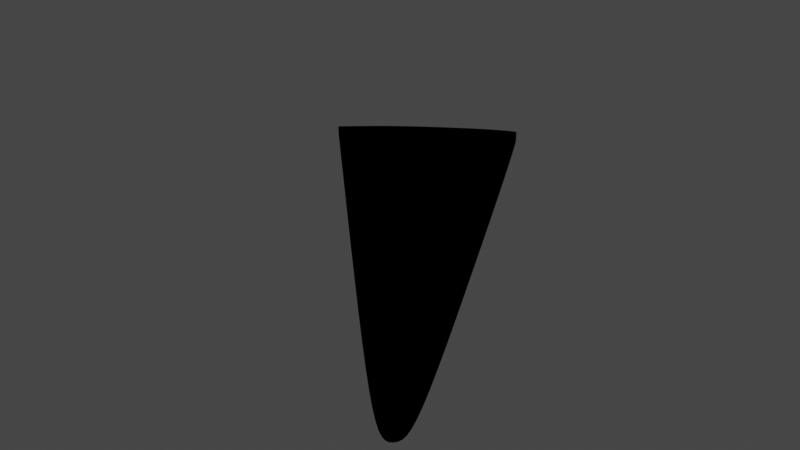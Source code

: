 # Source: Form3eck.blend  (saved by Blender 2.93.20; exported with 4.5.12 LTS)
import bpy
from mathutils import Matrix  # noqa: F401  (used for matrix-valued properties, if any)

bpy.ops.wm.read_factory_settings(use_empty=True)
scene = bpy.context.scene
scene.name = 'Scene'

# ---- collections
col_collection = bpy.data.collections.new('Collection'); scene.collection.children.link(col_collection)

# ---- materials (node trees are filled in below, after node groups)
mat_svgmat_002 = bpy.data.materials.new('SVGMat.002')
mat_svgmat_002.use_transparent_shadow = False
mat_svgmat_002.diffuse_color = (0.0, 0.0, 0.0, 1.0)

# ---- material node trees

# ---- world
world_world = bpy.data.worlds.new('World'); scene.world = world_world
world_world.use_nodes = True; world_world.node_tree.nodes.clear()
_N = world_world.node_tree.nodes; _L = world_world.node_tree.links
n0 = _N.new('ShaderNodeOutputWorld'); n0.name = 'World Output'; n0.location = (300, 300)
n1 = _N.new('ShaderNodeBackground'); n1.name = 'Background'; n1.location = (10, 300)
n1.inputs[0].default_value = (0.05088, 0.05088, 0.05088, 1.0)
_L.new(n1.outputs[0], n0.inputs[0])
n0.is_active_output = True
world_world.color = (0.05088, 0.05088, 0.05088)
world_world.use_sun_shadow = False
world_world.sun_shadow_jitter_overblur = 0.0

# ---- lights
light_light = bpy.data.lights.new('Light', 'POINT')
light_light.transmission_factor = 0.0
light_light.energy = 1000.0
light_light.shadow_soft_size = 0.1
light_light.shadow_maximum_resolution = 0.006
light_light.use_absolute_resolution = True

# ---- meshes
me_curve_026 = bpy.data.meshes.new('Curve.026')
me_curve_026.from_pydata([(0.01763, 0.07172, 0.0), (0.0164, 0.0709, 0.0), (0.01515, 0.07005, 0.0), (0.01389, 0.06918, 0.0), (0.01263, 0.06829, 0.0), (0.01139, 0.06739, 0.0), (0.01019, 0.06651, 0.0), (0.009037, 0.06565, 0.0), (0.007953, 0.06481, 0.0), (0.006952, 0.06403, 0.0), (0.006048, 0.06329, 0.0), (0.005257, 0.06263, 0.0), (0.004595, 0.06204, 0.0), (0.004512, 0.06197, 0.0), (0.004281, 0.06176, 0.0), (0.003932, 0.06146, 0.0), (0.003494, 0.06107, 0.0), (0.002998, 0.06063, 0.0), (0.002472, 0.06017, 0.0), (0.001946, 0.0597, 0.0), (0.00145, 0.05926, 0.0), (0.001012, 0.05888, 0.0), (0.0006635, 0.05857, 0.0), (0.0004325, 0.05836, 0.0), (0.0003489, 0.05829, 0.0), (0.03244, 0.0262, 0.0), (0.03935, 0.01933, 0.0), (0.0452, 0.01353, 0.0), (0.0501, 0.008703, 0.0), (0.05413, 0.004778, 0.0), (0.05739, 0.00167, 0.0), (0.05996, -0.0007051, 0.0), (0.06195, -0.00243, 0.0), (0.06343, -0.003589, 0.0), (0.06451, -0.004263, 0.0), (0.06527, -0.004536, 0.0), (0.06581, -0.004491, 0.0), (0.06622, -0.00421, 0.0), (0.06652, -0.003791, 0.0), (0.06666, -0.003198, 0.0), (0.06659, -0.00232, 0.0), (0.06624, -0.001047, 0.0), (0.06558, 0.0007337, 0.0), (0.06455, 0.003133, 0.0), (0.06311, 0.006263, 0.0), (0.06119, 0.01023, 0.0), (0.05876, 0.01516, 0.0), (0.05576, 0.02115, 0.0), (0.05214, 0.02831, 0.0), (0.04785, 0.03677, 0.0), (0.04515, 0.04209, 0.0), (0.04254, 0.04722, 0.0), (0.04004, 0.0521, 0.0), (0.03769, 0.05668, 0.0), (0.03551, 0.06092, 0.0), (0.03352, 0.06477, 0.0), (0.03175, 0.06817, 0.0), (0.03023, 0.07109, 0.0), (0.02898, 0.07346, 0.0), (0.02802, 0.07525, 0.0), (0.02739, 0.07639, 0.0), (0.02711, 0.07685, 0.0), (0.02693, 0.0769, 0.0), (0.02661, 0.07683, 0.0), (0.02614, 0.07667, 0.0), (0.02555, 0.07642, 0.0), (0.02485, 0.07608, 0.0), (0.02404, 0.07565, 0.0), (0.02314, 0.07515, 0.0), (0.02215, 0.07458, 0.0), (0.0211, 0.07395, 0.0), (0.01999, 0.07326, 0.0), (0.01883, 0.07251, 0.0), (0.01763, 0.07172, 0.006828), (0.0164, 0.0709, 0.006828), (0.01515, 0.07005, 0.006828), (0.01389, 0.06918, 0.006828), (0.01263, 0.06829, 0.006828), (0.01139, 0.06739, 0.006828), (0.01019, 0.06651, 0.006828), (0.009037, 0.06565, 0.006828), (0.007953, 0.06481, 0.006828), (0.006952, 0.06403, 0.006828), (0.006048, 0.06329, 0.006828), (0.005257, 0.06263, 0.006828), (0.004595, 0.06204, 0.006828), (0.004512, 0.06197, 0.006828), (0.004281, 0.06176, 0.006828), (0.003932, 0.06146, 0.006828), (0.003494, 0.06107, 0.006828), (0.002998, 0.06063, 0.006828), (0.002472, 0.06017, 0.006828), (0.001946, 0.0597, 0.006828), (0.00145, 0.05926, 0.006828), (0.001012, 0.05888, 0.006828), (0.0006635, 0.05857, 0.006828), (0.0004325, 0.05836, 0.006828), (0.0003489, 0.05829, 0.006828), (0.03244, 0.0262, 0.006828), (0.03935, 0.01933, 0.006828), (0.0452, 0.01353, 0.006828), (0.0501, 0.008703, 0.006828), (0.05413, 0.004778, 0.006828), (0.05739, 0.00167, 0.006828), (0.05996, -0.0007051, 0.006828), (0.06195, -0.00243, 0.006828), (0.06343, -0.003589, 0.006828), (0.06451, -0.004263, 0.006828), (0.06527, -0.004536, 0.006828), (0.06581, -0.004491, 0.006828), (0.06622, -0.00421, 0.006828), (0.06652, -0.003791, 0.006828), (0.06666, -0.003198, 0.006828), (0.06659, -0.00232, 0.006828), (0.06624, -0.001047, 0.006828), (0.06558, 0.0007337, 0.006828), (0.06455, 0.003133, 0.006828), (0.06311, 0.006263, 0.006828), (0.06119, 0.01023, 0.006828), (0.05876, 0.01516, 0.006828), (0.05576, 0.02115, 0.006828), (0.05214, 0.02831, 0.006828), (0.04785, 0.03677, 0.006828), (0.04515, 0.04209, 0.006828), (0.04254, 0.04722, 0.006828), (0.04004, 0.0521, 0.006828), (0.03769, 0.05668, 0.006828), (0.03551, 0.06092, 0.006828), (0.03352, 0.06477, 0.006828), (0.03175, 0.06817, 0.006828), (0.03023, 0.07109, 0.006828), (0.02898, 0.07346, 0.006828), (0.02802, 0.07525, 0.006828), (0.02739, 0.07639, 0.006828), (0.02711, 0.07685, 0.006828), (0.02693, 0.0769, 0.006828), (0.02661, 0.07683, 0.006828), (0.02614, 0.07667, 0.006828), (0.02555, 0.07642, 0.006828), (0.02485, 0.07608, 0.006828), (0.02404, 0.07565, 0.006828), (0.02314, 0.07515, 0.006828), (0.02215, 0.07458, 0.006828), (0.0211, 0.07395, 0.006828), (0.01999, 0.07326, 0.006828), (0.01883, 0.07251, 0.006828), (0.0164, 0.04224, 0.0), (0.0164, 0.04224, 0.006828), (0.03507, 0.04144, 0.0), (0.03507, 0.04144, 0.006828), (0.008373, 0.05027, 0.0), (0.008373, 0.05027, 0.006828), (0.03638, 0.04906, 0.0), (0.03624, 0.03915, 0.0), (0.03638, 0.04906, 0.006828), (0.03624, 0.03915, 0.006828), (0.004361, 0.05428, 0.0), (0.004361, 0.05428, 0.006828), (0.03703, 0.05287, 0.0), (0.03814, 0.04562, 0.0), (0.03749, 0.03671, 0.0), (0.03703, 0.05287, 0.006828), (0.03814, 0.04562, 0.006828), (0.03749, 0.03671, 0.006828), (0.002355, 0.05628, 0.0), (0.002355, 0.05628, 0.006828), (0.03736, 0.05478, 0.0), (0.03909, 0.04886, 0.0), (0.04001, 0.04196, 0.0), (0.0388, 0.03414, 0.0), (0.03736, 0.05478, 0.006828), (0.03909, 0.04886, 0.006828), (0.04001, 0.04196, 0.006828), (0.0388, 0.03414, 0.006828), (0.001352, 0.05729, 0.0), (0.001352, 0.05729, 0.006828), (0.04384, 0.04465, 0.0), (0.04384, 0.04465, 0.006828), (0.003358, 0.05528, 0.0), (0.003358, 0.05528, 0.006828), (0.03671, 0.05097, 0.0), (0.03719, 0.04238, 0.0), (0.03497, 0.03145, 0.0), (0.03671, 0.05097, 0.006828), (0.03719, 0.04238, 0.006828), (0.03497, 0.03145, 0.006828), (0.0394, 0.03805, 0.006828), (0.0394, 0.03805, 0.0), (0.04129, 0.04966, 0.0), (0.04129, 0.04966, 0.006828), (0.006367, 0.05227, 0.0), (0.006367, 0.05227, 0.006828), (0.03572, 0.04525, 0.0), (0.03434, 0.03267, 0.0), (0.03572, 0.04525, 0.006828), (0.03434, 0.03267, 0.006828), (0.03782, 0.04116, 0.006828), (0.03782, 0.04116, 0.0), (0.03955, 0.04541, 0.006828), (0.03955, 0.04541, 0.0), (0.03608, 0.03692, 0.0), (0.03608, 0.03692, 0.006828), (0.04066, 0.05088, 0.0), (0.04066, 0.05088, 0.006828), (0.03605, 0.04716, 0.0), (0.03529, 0.03591, 0.0), (0.03605, 0.04716, 0.006828), (0.03529, 0.03591, 0.006828), (0.03798, 0.04339, 0.006828), (0.03932, 0.04713, 0.006828), (0.03664, 0.03965, 0.006828), (0.005364, 0.05328, 0.0), (0.005364, 0.05328, 0.006828), (0.03798, 0.04339, 0.0), (0.03932, 0.04713, 0.0), (0.03664, 0.03965, 0.0), (0.03887, 0.05439, 0.0), (0.03887, 0.05439, 0.006828), (0.01238, 0.04626, 0.0), (0.01238, 0.04626, 0.006828), (0.03376, 0.03382, 0.0), (0.03376, 0.03382, 0.006828), (0.03631, 0.0441, 0.006828), (0.03631, 0.0441, 0.0), (0.03759, 0.04925, 0.006828), (0.03759, 0.04925, 0.0), (0.03823, 0.05182, 0.006828), (0.03823, 0.05182, 0.0), (0.03695, 0.04668, 0.0), (0.03695, 0.04668, 0.006828), (0.03503, 0.03896, 0.0), (0.03503, 0.03896, 0.006828), (0.03567, 0.04153, 0.0), (0.03567, 0.04153, 0.006828), (0.03828, 0.05553, 0.0), (0.03828, 0.05553, 0.006828), (0.03441, 0.03763, 0.0), (0.03441, 0.03763, 0.006828), (0.03634, 0.04658, 0.006828), (0.03731, 0.05106, 0.006828), (0.03779, 0.0533, 0.006828), (0.03683, 0.04882, 0.006828), (0.03538, 0.04211, 0.006828), (0.03586, 0.04434, 0.006828), (0.01038, 0.04826, 0.0), (0.01038, 0.04826, 0.006828), (0.03634, 0.04658, 0.0), (0.03731, 0.05106, 0.0), (0.03779, 0.0533, 0.0), (0.03683, 0.04882, 0.0), (0.03538, 0.04211, 0.0), (0.03586, 0.04434, 0.0), (0.00737, 0.05127, 0.0), (0.00737, 0.05127, 0.006828), (0.03765, 0.03894, 0.0), (0.03978, 0.04369, 0.0), (0.03552, 0.03419, 0.0), (0.04191, 0.04844, 0.0), (0.04191, 0.04844, 0.006828), (0.0354, 0.04335, 0.0), (0.03339, 0.02944, 0.0), (0.0354, 0.04335, 0.006828), (0.03339, 0.02944, 0.006828), (0.03765, 0.03894, 0.006828), (0.03978, 0.04369, 0.006828), (0.03552, 0.03419, 0.006828), (0.03439, 0.03639, 0.006828), (0.03439, 0.03639, 0.0), (0.03489, 0.03987, 0.006828), (0.03489, 0.03987, 0.0), (0.01902, 0.05748, 0.0), (0.02442, 0.03422, 0.0), (0.01902, 0.05748, 0.006828), (0.02442, 0.03422, 0.006828), (0.02172, 0.04585, 0.006828), (0.02172, 0.04585, 0.0), (0.02037, 0.05167, 0.006828), (0.02037, 0.05167, 0.0), (0.01969, 0.05458, 0.006828), (0.01969, 0.05458, 0.0), (0.01936, 0.05603, 0.006828), (0.01936, 0.05603, 0.0), (0.02003, 0.05312, 0.0), (0.02003, 0.05312, 0.006828), (0.02104, 0.04876, 0.0), (0.02104, 0.04876, 0.006828), (0.02071, 0.05022, 0.0), (0.02071, 0.05022, 0.006828), (0.02307, 0.04004, 0.0), (0.02307, 0.04004, 0.006828), (0.0224, 0.04295, 0.0), (0.0224, 0.04295, 0.006828), (0.02138, 0.04731, 0.006828), (0.02138, 0.04731, 0.0), (0.001946, 0.0597, 0.003414), (0.002472, 0.06017, 0.003414), (0.007953, 0.06481, 0.003414), (0.009037, 0.06565, 0.003414), (0.01999, 0.07326, 0.003414), (0.0211, 0.07395, 0.003414), (0.06624, -0.001047, 0.003414), (0.06659, -0.00232, 0.003414), (0.00145, 0.05926, 0.003414), (0.006952, 0.06403, 0.003414), (0.06666, -0.003198, 0.003414), (0.05576, 0.02115, 0.003414), (0.05876, 0.01516, 0.003414), (0.02898, 0.07346, 0.003414), (0.03023, 0.07109, 0.003414), (0.06343, -0.003589, 0.003414), (0.06195, -0.00243, 0.003414), (0.02661, 0.07683, 0.003414), (0.02693, 0.0769, 0.003414), (0.0452, 0.01353, 0.003414), (0.03935, 0.01933, 0.003414), (0.001012, 0.05888, 0.003414), (0.01883, 0.07251, 0.003414), (0.03352, 0.06477, 0.003414), (0.03551, 0.06092, 0.003414), (0.02711, 0.07685, 0.003414), (0.0006635, 0.05857, 0.003414), (0.006048, 0.06329, 0.003414), (0.01763, 0.07172, 0.003414), (0.06652, -0.003791, 0.003414), (0.06119, 0.01023, 0.003414), (0.06451, -0.004263, 0.003414), (0.02739, 0.07639, 0.003414), (0.0501, 0.008703, 0.003414), (0.0004325, 0.05836, 0.003414), (0.005257, 0.06263, 0.003414), (0.0164, 0.0709, 0.003414), (0.02614, 0.07667, 0.003414), (0.0003489, 0.05829, 0.003414), (0.004595, 0.06204, 0.003414), (0.06622, -0.00421, 0.003414), (0.02555, 0.07642, 0.003414), (0.06311, 0.006263, 0.003414), (0.03175, 0.06817, 0.003414), (0.05413, 0.004778, 0.003414), (0.03244, 0.0262, 0.003414), (0.004512, 0.06197, 0.003414), (0.01515, 0.07005, 0.003414), (0.06581, -0.004491, 0.003414), (0.02485, 0.07608, 0.003414), (0.06527, -0.004536, 0.003414), (0.004281, 0.06176, 0.003414), (0.01389, 0.06918, 0.003414), (0.06455, 0.003133, 0.003414), (0.03769, 0.05668, 0.003414), (0.04004, 0.0521, 0.003414), (0.02802, 0.07525, 0.003414), (0.05739, 0.00167, 0.003414), (0.003932, 0.06146, 0.003414), (0.01263, 0.06829, 0.003414), (0.02404, 0.07565, 0.003414), (0.04254, 0.04722, 0.003414), (0.003494, 0.06107, 0.003414), (0.01139, 0.06739, 0.003414), (0.02314, 0.07515, 0.003414), (0.06558, 0.0007337, 0.003414), (0.04515, 0.04209, 0.003414), (0.05996, -0.0007051, 0.003414), (0.002998, 0.06063, 0.003414), (0.04785, 0.03677, 0.003414), (0.01019, 0.06651, 0.003414), (0.02215, 0.07458, 0.003414), (0.05214, 0.02831, 0.003414), (0.0164, 0.04224, 0.003414), (0.008373, 0.05027, 0.003414), (0.004361, 0.05428, 0.003414), (0.002355, 0.05628, 0.003414), (0.001352, 0.05729, 0.003414), (0.003358, 0.05528, 0.003414), (0.04384, 0.04465, 0.003414), (0.006367, 0.05227, 0.003414), (0.04129, 0.04966, 0.003414), (0.005364, 0.05328, 0.003414), (0.04066, 0.05088, 0.003414), (0.01238, 0.04626, 0.003414), (0.03887, 0.05439, 0.003414), (0.01038, 0.04826, 0.003414), (0.03828, 0.05553, 0.003414), (0.04191, 0.04844, 0.003414), (0.00737, 0.05127, 0.003414), (0.02442, 0.03422, 0.003414), (0.04227, 0.01643, 0.0), (0.04227, 0.01643, 0.006828), (0.04227, 0.01643, 0.003414), (0.0359, 0.02277, 0.0), (0.0359, 0.02277, 0.006828), (0.0359, 0.02277, 0.003414), (0.0003907, 0.05833, 0.0), (0.02835, 0.05708, 0.0), (0.02843, 0.03021, 0.0), (0.0003907, 0.05833, 0.006828), (0.02835, 0.05708, 0.006828), (0.02843, 0.03021, 0.006828), (0.02839, 0.04365, 0.0), (0.02837, 0.05036, 0.0), (0.02836, 0.05372, 0.0), (0.02836, 0.0554, 0.0), (0.02837, 0.05204, 0.0), (0.02838, 0.04701, 0.0), (0.02838, 0.04869, 0.0), (0.02841, 0.03693, 0.0), (0.0284, 0.04029, 0.0), (0.02839, 0.04533, 0.0), (0.02839, 0.04365, 0.006828), (0.02837, 0.05036, 0.006828), (0.02836, 0.05372, 0.006828), (0.02836, 0.0554, 0.006828), (0.02837, 0.05204, 0.006828), (0.02838, 0.04701, 0.006828), (0.02838, 0.04869, 0.006828), (0.02841, 0.03693, 0.006828), (0.0284, 0.04029, 0.006828), (0.02839, 0.04533, 0.006828), (0.02843, 0.03021, 0.003414), (0.0003907, 0.05833, 0.003414), (0.01906, 0.05752, 0.0), (0.01906, 0.05752, 0.006828), (0.01505, 0.04806, 0.006828), (0.01237, 0.05297, 0.006828), (0.01102, 0.05543, 0.006828), (0.01035, 0.05666, 0.006828), (0.0117, 0.0542, 0.006828), (0.01371, 0.05052, 0.006828), (0.01304, 0.05175, 0.006828), (0.01773, 0.04315, 0.006828), (0.01639, 0.0456, 0.006828), (0.01438, 0.04929, 0.006828), (0.009684, 0.05789, 0.0), (0.02041, 0.03823, 0.0), (0.009684, 0.05789, 0.006828), (0.02041, 0.03823, 0.006828), (0.01505, 0.04806, 0.0), (0.01237, 0.05297, 0.0), (0.01102, 0.05543, 0.0), (0.01035, 0.05666, 0.0), (0.0117, 0.0542, 0.0), (0.01371, 0.05052, 0.0), (0.01304, 0.05175, 0.0), (0.01773, 0.04315, 0.0), (0.01639, 0.0456, 0.0), (0.01438, 0.04929, 0.0), (0.02041, 0.03823, 0.003414), (0.01437, 0.0577, 0.006828), (0.01437, 0.0577, 0.0), (0.01439, 0.04425, 0.0), (0.01439, 0.04425, 0.006828), (0.03628, 0.04163, 0.0), (0.03787, 0.04743, 0.0), (0.03866, 0.05034, 0.0), (0.03707, 0.04453, 0.0), (0.03469, 0.03582, 0.0), (0.03548, 0.03872, 0.0), (0.03945, 0.05324, 0.0), (0.03945, 0.05324, 0.006828), (0.0331, 0.03001, 0.0), (0.0331, 0.03001, 0.006828), (0.03628, 0.04163, 0.006828), (0.03787, 0.04743, 0.006828), (0.03866, 0.05034, 0.006828), (0.03707, 0.04453, 0.006828), (0.03469, 0.03582, 0.006828), (0.03548, 0.03872, 0.006828), (0.03389, 0.03291, 0.0), (0.03389, 0.03291, 0.006828), (0.02375, 0.03713, 0.006828), (0.02375, 0.03713, 0.0), (0.03945, 0.05324, 0.003414), (0.01439, 0.04425, 0.003414), (0.02842, 0.03357, 0.0), (0.02842, 0.03357, 0.006828), (0.01907, 0.04069, 0.006828), (0.01907, 0.04069, 0.0), (0.000548, 0.05847, 0.0), (0.02838, 0.0571, 0.0), (0.000548, 0.05847, 0.006828), (0.02838, 0.0571, 0.006828), (0.01435, 0.05769, 0.0), (0.02241, 0.03623, 0.0), (0.01435, 0.05769, 0.006828), (0.02241, 0.03623, 0.006828), (0.01838, 0.04696, 0.0), (0.01637, 0.05232, 0.0), (0.01536, 0.055, 0.0), (0.01486, 0.05634, 0.0), (0.01586, 0.05366, 0.0), (0.01738, 0.04964, 0.0), (0.01687, 0.05098, 0.0), (0.0204, 0.04159, 0.0), (0.01939, 0.04427, 0.0), (0.01788, 0.0483, 0.0), (0.000548, 0.05847, 0.003414), (0.02136, 0.05739, 0.0), (0.01838, 0.04696, 0.006828), (0.01637, 0.05232, 0.006828), (0.01536, 0.055, 0.006828), (0.01486, 0.05634, 0.006828), (0.01586, 0.05366, 0.006828), (0.01738, 0.04964, 0.006828), (0.01687, 0.05098, 0.006828), (0.0204, 0.04159, 0.006828), (0.01939, 0.04427, 0.006828), (0.01788, 0.0483, 0.006828), (0.02241, 0.03623, 0.003414), (0.02136, 0.05739, 0.006828), (0.02141, 0.03891, 0.0), (0.02141, 0.03891, 0.006828), (0.01918, 0.05762, 0.0), (0.01918, 0.05762, 0.006828), (0.01171, 0.04916, 0.006828), (0.008363, 0.05363, 0.006828), (0.00669, 0.05586, 0.006828), (0.005853, 0.05697, 0.006828), (0.007526, 0.05474, 0.006828), (0.01004, 0.05139, 0.006828), (0.0092, 0.05251, 0.006828), (0.01506, 0.0447, 0.006828), (0.01338, 0.04693, 0.006828), (0.01087, 0.05028, 0.006828), (0.0184, 0.04024, 0.003414), (0.007382, 0.05802, 0.006828), (0.009747, 0.05794, 0.0), (0.009747, 0.05794, 0.006828), (0.005017, 0.05809, 0.0), (0.0184, 0.04024, 0.0), (0.005017, 0.05809, 0.006828), (0.0184, 0.04024, 0.006828), (0.01171, 0.04916, 0.0), (0.008363, 0.05363, 0.0), (0.00669, 0.05586, 0.0), (0.005853, 0.05697, 0.0), (0.007526, 0.05474, 0.0), (0.01004, 0.05139, 0.0), (0.0092, 0.05251, 0.0), (0.01506, 0.0447, 0.0), (0.01338, 0.04693, 0.0), (0.01087, 0.05028, 0.0), (0.007382, 0.05802, 0.0), (0.01673, 0.04247, 0.006828), (0.01673, 0.04247, 0.0), (0.01446, 0.05778, 0.006828), (0.01446, 0.05778, 0.0), (0.01138, 0.04726, 0.0), (0.01138, 0.04726, 0.006828), (0.03633, 0.04534, 0.0), (0.03745, 0.05015, 0.0), (0.03801, 0.05256, 0.0), (0.03689, 0.04775, 0.0), (0.03521, 0.04053, 0.0), (0.03577, 0.04294, 0.0), (0.03857, 0.05496, 0.0), (0.03857, 0.05496, 0.006828), (0.03408, 0.03573, 0.0), (0.03408, 0.03573, 0.006828), (0.03633, 0.04534, 0.006828), (0.03745, 0.05015, 0.006828), (0.03801, 0.05256, 0.006828), (0.03689, 0.04775, 0.006828), (0.03521, 0.04053, 0.006828), (0.03577, 0.04294, 0.006828), (0.03464, 0.03813, 0.0), (0.03464, 0.03813, 0.006828), (0.02273, 0.04149, 0.006828), (0.02273, 0.04149, 0.0), (0.03857, 0.05496, 0.003414), (0.01138, 0.04726, 0.003414), (0.02841, 0.03861, 0.0), (0.02841, 0.03861, 0.006828), (0.01706, 0.04438, 0.006828), (0.01706, 0.04438, 0.0), (0.0199, 0.04293, 0.0), (0.0199, 0.04293, 0.006828), (0.01422, 0.04582, 0.006828), (0.01422, 0.04582, 0.0), (0.03798, 0.05611, 0.0), (0.03798, 0.05611, 0.006828), (0.03474, 0.03954, 0.0), (0.03474, 0.03954, 0.006828), (0.03636, 0.04782, 0.006828), (0.03717, 0.05196, 0.006828), (0.03758, 0.05404, 0.006828), (0.03677, 0.04989, 0.006828), (0.03555, 0.04368, 0.006828), (0.03596, 0.04575, 0.006828), (0.009376, 0.04926, 0.0), (0.009376, 0.04926, 0.006828), (0.03636, 0.04782, 0.0), (0.03717, 0.05196, 0.0), (0.03758, 0.05404, 0.0), (0.03677, 0.04989, 0.0), (0.03555, 0.04368, 0.0), (0.03596, 0.04575, 0.0), (0.03514, 0.04161, 0.006828), (0.03514, 0.04161, 0.0), (0.02206, 0.0444, 0.0), (0.02206, 0.0444, 0.006828), (0.009376, 0.04926, 0.003414), (0.03798, 0.05611, 0.003414), (0.0284, 0.04197, 0.006828), (0.0284, 0.04197, 0.0), (0.01572, 0.04683, 0.0), (0.01572, 0.04683, 0.006828), (0.01889, 0.04562, 0.006828), (0.01889, 0.04562, 0.0), (0.01255, 0.04805, 0.0), (0.01255, 0.04805, 0.006828)], [], [(63, 62, 61), (63, 61, 60), (64, 63, 60), (65, 64, 60), (66, 65, 60), (66, 60, 59), (67, 66, 59), (68, 67, 59), (68, 59, 58), (69, 68, 58), (70, 69, 58), (71, 70, 58), (71, 58, 57), (72, 71, 57), (0, 72, 57), (1, 0, 57), (1, 57, 56), (2, 1, 56), (3, 2, 56), (4, 3, 56), (5, 4, 56), (5, 56, 55), (6, 5, 55), (7, 6, 55), (8, 7, 55), (9, 8, 55), (9, 55, 54), (10, 9, 54), (11, 10, 54), (12, 11, 54), (13, 12, 54), (14, 13, 54), (15, 14, 54), (16, 15, 54), (17, 16, 54), (17, 54, 53), (18, 17, 53), (19, 18, 53), (20, 19, 53), (21, 20, 53), (22, 21, 53, 510), (544, 510, 53, 477), (495, 477, 53, 392), (533, 174, 24, 526), (591, 166, 53, 577), (214, 167, 52, 202), (187, 168, 51, 176), (25, 169, 50, 49), (25, 49, 48), (25, 48, 47), (26, 388, 25, 47), (26, 47, 46), (27, 385, 26, 46), (27, 46, 45), (28, 27, 45), (28, 45, 44), (29, 28, 44), (29, 44, 43), (30, 29, 43), (30, 43, 42), (31, 30, 42), (31, 42, 41), (32, 31, 41), (32, 41, 40), (32, 40, 39), (33, 32, 39), (33, 39, 38), (34, 33, 38), (34, 38, 37), (34, 37, 36), (35, 34, 36), (136, 134, 135), (136, 133, 134), (137, 133, 136), (138, 133, 137), (139, 133, 138), (139, 132, 133), (140, 132, 139), (141, 132, 140), (141, 131, 132), (142, 131, 141), (143, 131, 142), (144, 131, 143), (144, 130, 131), (145, 130, 144), (73, 130, 145), (74, 130, 73), (74, 129, 130), (75, 129, 74), (76, 129, 75), (77, 129, 76), (78, 129, 77), (78, 128, 129), (79, 128, 78), (80, 128, 79), (81, 128, 80), (82, 128, 81), (82, 127, 128), (83, 127, 82), (84, 127, 83), (85, 127, 84), (86, 127, 85), (87, 127, 86), (88, 127, 87), (89, 127, 88), (90, 127, 89), (90, 126, 127), (91, 126, 90), (92, 126, 91), (93, 126, 92), (94, 126, 93), (95, 511, 126, 94), (543, 479, 126, 511), (507, 395, 126, 479), (515, 528, 97, 175), (583, 578, 126, 170), (209, 203, 125, 171), (186, 177, 124, 172), (98, 122, 123, 173), (98, 121, 122), (98, 120, 121), (99, 120, 98, 389), (99, 119, 120), (100, 119, 99, 386), (100, 118, 119), (101, 118, 100), (101, 117, 118), (102, 117, 101), (102, 116, 117), (103, 116, 102), (103, 115, 116), (104, 115, 103), (104, 114, 115), (105, 114, 104), (105, 113, 114), (105, 112, 113), (106, 112, 105), (106, 111, 112), (107, 111, 106), (107, 110, 111), (107, 109, 110), (108, 109, 107), (295, 294, 92, 91), (297, 296, 81, 80), (299, 298, 144, 143), (301, 300, 114, 113), (294, 302, 93, 92), (296, 303, 82, 81), (304, 301, 113, 112), (306, 305, 120, 119), (308, 307, 131, 130), (310, 309, 106, 105), (312, 311, 136, 135), (387, 313, 100, 386), (302, 315, 94, 93), (298, 316, 145, 144), (318, 317, 128, 127), (319, 312, 135, 134), (315, 320, 95, 94), (303, 321, 83, 82), (316, 322, 73, 145), (323, 304, 112, 111), (324, 306, 119, 118), (309, 325, 107, 106), (326, 319, 134, 133), (313, 327, 101, 100), (494, 328, 96, 478), (321, 329, 84, 83), (322, 330, 74, 73), (311, 331, 137, 136), (418, 332, 97, 394), (329, 333, 85, 84), (334, 323, 111, 110), (331, 335, 138, 137), (336, 324, 118, 117), (337, 308, 130, 129), (327, 338, 102, 101), (417, 339, 98, 396), (333, 340, 86, 85), (330, 341, 75, 74), (342, 334, 110, 109), (335, 343, 139, 138), (325, 344, 108, 107), (340, 345, 87, 86), (341, 346, 76, 75), (344, 342, 109, 108), (347, 336, 117, 116), (600, 348, 126, 578), (350, 326, 133, 132), (338, 351, 103, 102), (345, 352, 88, 87), (346, 353, 77, 76), (343, 354, 140, 139), (377, 349, 125, 203), (352, 356, 89, 88), (353, 357, 78, 77), (354, 358, 141, 140), (359, 347, 116, 115), (373, 355, 124, 177), (351, 361, 104, 103), (356, 362, 90, 89), (363, 360, 123, 122), (317, 337, 129, 128), (307, 350, 132, 131), (357, 364, 79, 78), (358, 365, 142, 141), (300, 359, 115, 114), (366, 363, 122, 121), (348, 318, 127, 126), (361, 310, 105, 104), (362, 295, 91, 90), (364, 297, 80, 79), (365, 299, 143, 142), (305, 366, 121, 120), (390, 314, 99, 389), (471, 367, 147, 449), (383, 368, 151, 253), (608, 512, 151, 588), (607, 587, 150, 530), (372, 369, 157, 179), (586, 581, 154, 206), (518, 513, 157, 212), (594, 204, 152, 589), (536, 211, 156, 531), (371, 370, 165, 175), (210, 208, 162, 184), (584, 582, 161, 183), (516, 514, 165, 179), (215, 181, 159, 213), (592, 180, 158, 590), (534, 178, 164, 532), (332, 371, 175, 97), (185, 186, 172, 163), (208, 209, 171, 162), (582, 583, 170, 161), (514, 515, 175, 165), (182, 160, 168, 187), (213, 159, 167, 214), (590, 158, 166, 591), (532, 164, 174, 533), (25, 182, 187, 169), (98, 173, 186, 185), (531, 156, 178, 534), (589, 152, 180, 592), (205, 153, 181, 215), (513, 516, 179, 157), (581, 584, 183, 154), (207, 210, 184, 155), (370, 372, 179, 165), (360, 373, 177, 123), (173, 123, 177, 186), (169, 187, 176, 50), (262, 265, 201, 195), (260, 193, 200, 256), (254, 197, 199, 255), (263, 264, 198, 196), (256, 200, 197, 254), (265, 263, 196, 201), (539, 252, 190, 535), (596, 259, 192, 593), (521, 517, 191, 253), (595, 585, 194, 261), (376, 374, 191, 212), (382, 375, 189, 258), (264, 258, 189, 198), (255, 199, 188, 257), (369, 376, 212, 157), (195, 201, 210, 207), (193, 205, 215, 200), (197, 213, 214, 199), (196, 198, 209, 208), (200, 215, 213, 197), (201, 196, 208, 210), (535, 190, 211, 536), (593, 192, 204, 594), (517, 518, 212, 191), (585, 586, 206, 194), (375, 377, 203, 189), (198, 189, 203, 209), (199, 214, 202, 188), (464, 465, 233, 231), (454, 230, 232, 455), (467, 464, 231, 266), (466, 267, 230, 454), (460, 463, 229, 222), (450, 223, 228, 453), (451, 225, 227, 452), (461, 462, 226, 224), (453, 228, 225, 451), (463, 461, 224, 229), (455, 232, 223, 450), (465, 460, 222, 233), (542, 448, 218, 537), (541, 519, 219, 449), (568, 378, 219, 546), (470, 379, 217, 457), (462, 457, 217, 226), (452, 227, 216, 456), (599, 380, 245, 588), (561, 562, 243, 242), (551, 250, 251, 552), (564, 561, 242, 268), (563, 269, 250, 551), (557, 560, 241, 238), (547, 246, 249, 550), (548, 247, 248, 549), (558, 559, 240, 239), (550, 249, 247, 548), (560, 558, 239, 241), (552, 251, 246, 547), (562, 557, 238, 243), (576, 545, 244, 538), (575, 520, 245, 546), (567, 381, 235, 554), (559, 554, 235, 240), (549, 248, 234, 553), (555, 236, 269, 563), (556, 564, 268, 237), (458, 220, 267, 466), (459, 467, 266, 221), (168, 255, 257, 51), (172, 124, 258, 264), (355, 382, 258, 124), (580, 595, 261, 149), (512, 521, 253, 151), (579, 148, 259, 596), (530, 150, 252, 539), (185, 163, 263, 265), (182, 256, 254, 160), (163, 172, 264, 263), (160, 254, 255, 168), (25, 260, 256, 182), (98, 185, 265, 262), (374, 383, 253, 191), (397, 275, 293, 406), (407, 416, 292, 274), (570, 415, 291, 565), (569, 566, 290, 405), (473, 414, 289, 468), (472, 469, 288, 404), (412, 413, 287, 285), (402, 284, 286, 403), (416, 412, 285, 292), (406, 293, 284, 402), (408, 411, 283, 276), (398, 277, 282, 401), (399, 279, 281, 400), (409, 410, 280, 278), (401, 282, 279, 399), (411, 409, 278, 283), (403, 286, 277, 398), (413, 408, 276, 287), (602, 597, 275, 397), (601, 407, 274, 598), (506, 384, 273, 483), (410, 395, 272, 280), (400, 281, 270, 392), (481, 271, 384, 506), (190, 252, 383, 374), (51, 257, 382, 355), (553, 234, 381, 567), (587, 244, 380, 599), (456, 216, 379, 470), (545, 218, 378, 568), (188, 202, 377, 375), (156, 211, 376, 369), (257, 188, 375, 382), (211, 190, 374, 376), (50, 176, 373, 360), (164, 178, 372, 370), (24, 174, 371, 332), (174, 164, 370, 371), (178, 156, 369, 372), (252, 150, 368, 383), (448, 146, 367, 471), (388, 26, 314, 390), (47, 48, 366, 305), (69, 70, 299, 365), (6, 7, 297, 364), (17, 18, 295, 362), (31, 32, 310, 361), (53, 54, 318, 348), (48, 49, 363, 366), (41, 42, 359, 300), (68, 69, 365, 358), (5, 6, 364, 357), (58, 59, 350, 307), (55, 56, 337, 317), (49, 50, 360, 363), (16, 17, 362, 356), (30, 31, 361, 351), (176, 51, 355, 373), (42, 43, 347, 359), (67, 68, 358, 354), (4, 5, 357, 353), (15, 16, 356, 352), (202, 52, 349, 377), (66, 67, 354, 343), (3, 4, 353, 346), (14, 15, 352, 345), (29, 30, 351, 338), (59, 60, 326, 350), (577, 53, 348, 600), (43, 44, 336, 347), (35, 36, 342, 344), (2, 3, 346, 341), (13, 14, 345, 340), (34, 35, 344, 325), (65, 66, 343, 335), (36, 37, 334, 342), (1, 2, 341, 330), (12, 13, 340, 333), (393, 25, 339, 417), (28, 29, 338, 327), (56, 57, 308, 337), (44, 45, 324, 336), (64, 65, 335, 331), (37, 38, 323, 334), (11, 12, 333, 329), (391, 24, 332, 418), (63, 64, 331, 311), (0, 1, 330, 322), (10, 11, 329, 321), (476, 23, 328, 494), (27, 28, 327, 313), (60, 61, 319, 326), (33, 34, 325, 309), (45, 46, 306, 324), (38, 39, 304, 323), (72, 0, 322, 316), (9, 10, 321, 303), (21, 22, 320, 315), (61, 62, 312, 319), (54, 55, 317, 318), (71, 72, 316, 298), (20, 21, 315, 302), (385, 27, 313, 387), (62, 63, 311, 312), (32, 33, 309, 310), (57, 58, 307, 308), (46, 47, 305, 306), (39, 40, 301, 304), (8, 9, 303, 296), (19, 20, 302, 294), (40, 41, 300, 301), (70, 71, 298, 299), (7, 8, 296, 297), (18, 19, 294, 295), (26, 385, 387, 314), (314, 387, 386, 99), (25, 388, 390, 339), (339, 390, 389, 98), (23, 391, 418, 328), (271, 393, 417, 384), (166, 400, 392, 53), (170, 126, 395, 410), (580, 149, 407, 601), (579, 602, 397, 148), (206, 154, 408, 413), (204, 403, 398, 152), (183, 161, 409, 411), (180, 401, 399, 158), (161, 170, 410, 409), (158, 399, 400, 166), (152, 398, 401, 180), (154, 183, 411, 408), (259, 406, 402, 192), (261, 194, 412, 416), (192, 402, 403, 204), (194, 206, 413, 412), (458, 472, 404, 220), (459, 221, 414, 473), (555, 569, 405, 236), (556, 237, 415, 570), (149, 261, 416, 407), (148, 397, 406, 259), (384, 417, 396, 273), (328, 418, 394, 96), (482, 272, 395, 507), (480, 495, 392, 270), (526, 540, 447, 431), (528, 433, 446, 523), (527, 432, 445, 522), (522, 445, 434, 529), (484, 435, 444, 493), (496, 505, 430, 421), (574, 504, 429, 571), (573, 572, 443, 492), (509, 503, 428, 474), (508, 475, 442, 491), (501, 502, 427, 426), (489, 440, 441, 490), (505, 501, 426, 430), (493, 444, 440, 489), (497, 500, 425, 422), (485, 436, 439, 488), (486, 437, 438, 487), (498, 499, 424, 423), (488, 439, 437, 486), (500, 498, 423, 425), (490, 441, 436, 485), (502, 497, 422, 427), (606, 603, 435, 484), (605, 496, 421, 604), (499, 482, 433, 424), (523, 446, 420, 525), (487, 438, 431, 480), (540, 524, 419, 447), (481, 432, 475, 508), (483, 509, 474, 434), (98, 459, 473, 396), (25, 393, 472, 458), (218, 448, 471, 378), (52, 456, 470, 349), (393, 271, 469, 472), (396, 473, 468, 273), (98, 262, 467, 459), (25, 458, 466, 260), (167, 452, 456, 52), (171, 125, 457, 462), (349, 470, 457, 125), (529, 541, 449, 147), (527, 146, 448, 542), (207, 155, 460, 465), (205, 455, 450, 153), (184, 162, 461, 463), (181, 453, 451, 159), (162, 171, 462, 461), (159, 451, 452, 167), (153, 450, 453, 181), (155, 184, 463, 460), (260, 466, 454, 193), (262, 195, 464, 467), (193, 454, 455, 205), (195, 207, 465, 464), (378, 471, 449, 219), (273, 468, 509, 483), (271, 481, 508, 469), (281, 487, 480, 270), (280, 272, 482, 499), (598, 274, 496, 605), (597, 606, 484, 275), (287, 276, 497, 502), (286, 490, 485, 277), (283, 278, 498, 500), (282, 488, 486, 279), (278, 280, 499, 498), (279, 486, 487, 281), (277, 485, 488, 282), (276, 283, 500, 497), (293, 493, 489, 284), (292, 285, 501, 505), (284, 489, 490, 286), (285, 287, 502, 501), (469, 508, 491, 288), (468, 289, 503, 509), (566, 573, 492, 290), (565, 291, 504, 574), (274, 292, 505, 496), (275, 484, 493, 293), (431, 447, 495, 480), (433, 482, 507, 446), (22, 476, 494, 320), (432, 481, 506, 445), (445, 506, 483, 434), (320, 494, 478, 95), (446, 507, 479, 420), (525, 420, 479, 543), (447, 419, 477, 495), (524, 544, 477, 419), (23, 476, 544, 524), (96, 525, 543, 478), (432, 527, 542, 475), (434, 474, 541, 529), (391, 23, 524, 540), (394, 523, 525, 96), (367, 522, 529, 147), (146, 527, 522, 367), (97, 528, 523, 394), (24, 391, 540, 526), (435, 530, 539, 444), (421, 430, 521, 512), (571, 429, 520, 575), (572, 576, 538, 443), (474, 428, 519, 541), (475, 542, 537, 442), (426, 427, 518, 517), (440, 535, 536, 441), (430, 426, 517, 521), (444, 539, 535, 440), (422, 425, 516, 513), (436, 531, 534, 439), (437, 532, 533, 438), (423, 424, 515, 514), (439, 534, 532, 437), (425, 423, 514, 516), (441, 536, 531, 436), (427, 422, 513, 518), (603, 607, 530, 435), (604, 421, 512, 608), (424, 433, 528, 515), (478, 543, 511, 95), (438, 533, 526, 431), (476, 22, 510, 544), (442, 537, 576, 572), (428, 571, 575, 519), (289, 565, 574, 503), (288, 491, 573, 566), (491, 442, 572, 573), (503, 574, 571, 428), (221, 556, 570, 414), (220, 404, 569, 555), (244, 545, 568, 380), (216, 553, 567, 379), (404, 288, 566, 569), (414, 570, 565, 289), (221, 266, 564, 556), (220, 555, 563, 267), (227, 549, 553, 216), (226, 217, 554, 559), (379, 567, 554, 217), (519, 575, 546, 219), (537, 218, 545, 576), (233, 222, 557, 562), (232, 552, 547, 223), (229, 224, 558, 560), (228, 550, 548, 225), (224, 226, 559, 558), (225, 548, 549, 227), (223, 547, 550, 228), (222, 229, 560, 557), (267, 563, 551, 230), (266, 231, 561, 564), (230, 551, 552, 232), (231, 233, 562, 561), (380, 568, 546, 245), (429, 604, 608, 520), (443, 538, 607, 603), (290, 492, 606, 597), (291, 598, 605, 504), (504, 605, 604, 429), (492, 443, 603, 606), (236, 405, 602, 579), (237, 580, 601, 415), (234, 577, 600, 381), (150, 587, 599, 368), (415, 601, 598, 291), (405, 290, 597, 602), (236, 579, 596, 269), (237, 268, 595, 580), (368, 599, 588, 151), (242, 243, 586, 585), (250, 593, 594, 251), (268, 242, 585, 595), (269, 596, 593, 250), (238, 241, 584, 581), (246, 589, 592, 249), (247, 590, 591, 248), (239, 240, 583, 582), (249, 592, 590, 247), (241, 239, 582, 584), (251, 594, 589, 246), (243, 238, 581, 586), (538, 244, 587, 607), (520, 608, 588, 245), (381, 600, 578, 235), (240, 235, 578, 583), (248, 591, 577, 234)])
_uv = me_curve_026.uv_layers.new(name='UVMap')
_uv.uv.foreach_set('vector', [0.875, 0.0, 0.8611, 0.0, 0.8472, 0.0, 0.875, 0.0, 0.8472, 0.0, 0.8333, 0.0, 0.8889, 0.0, 0.875, 0.0, 0.8333, 0.0, 0.9028, 0.0, 0.8889, 0.0, 0.8333, 0.0, 0.9167, 0.0, 0.9028, 0.0, 0.8333, 0.0, 0.9167, 0.0, 0.8333, 0.0, 0.8194, 0.0, 0.9306, 0.0, 0.9167, 0.0, 0.8194, 0.0, 0.9444, 0.0, 0.9306, 0.0, 0.8194, 0.0, 0.9444, 0.0, 0.8194, 0.0, 0.8056, 0.0, 0.9583, 0.0, 0.9444, 0.0, 0.8056, 0.0, 0.9722, 0.0, 0.9583, 0.0, 0.8056, 0.0, 0.9861, 0.0, 0.9722, 0.0, 0.8056, 0.0, 0.9861, 0.0, 0.8056, 0.0, 0.7917, 0.0, 1.0, 0.0, 0.9861, 0.0, 0.7917, 0.0, 0.0, 0.0, 1.0, 0.0, 0.7917, 0.0, 0.01389, 0.0, 0.0, 0.0, 0.7917, 0.0, 0.01389, 0.0, 0.7917, 0.0, 0.7778, 0.0, 0.02778, 0.0, 0.01389, 0.0, 0.7778, 0.0, 0.04167, 0.0, 0.02778, 0.0, 0.7778, 0.0, 0.05556, 0.0, 0.04167, 0.0, 0.7778, 0.0, 0.06944, 0.0, 0.05556, 0.0, 0.7778, 0.0, 0.06944, 0.0, 0.7778, 0.0, 0.7639, 0.0, 0.08333, 0.0, 0.06944, 0.0, 0.7639, 0.0, 0.09722, 0.0, 0.08333, 0.0, 0.7639, 0.0, 0.1111, 0.0, 0.09722, 0.0, 0.7639, 0.0, 0.125, 0.0, 0.1111, 0.0, 0.7639, 0.0, 0.125, 0.0, 0.7639, 0.0, 0.75, 0.0, 0.1389, 0.0, 0.125, 0.0, 0.75, 0.0, 0.1528, 0.0, 0.1389, 0.0, 0.75, 0.0, 0.1667, 0.0, 0.1528, 0.0, 0.75, 0.0, 0.1806, 0.0, 0.1667, 0.0, 0.75, 0.0, 0.1944, 0.0, 0.1806, 0.0, 0.75, 0.0, 0.2083, 0.0, 0.1944, 0.0, 0.75, 0.0, 0.2222, 0.0, 0.2083, 0.0, 0.75, 0.0, 0.2361, 0.0, 0.2222, 0.0, 0.75, 0.0, 0.2361, 0.0, 0.75, 0.0, 0.7361, 0.0, 0.25, 0.0, 0.2361, 0.0, 0.7361, 0.0, 0.2639, 0.0, 0.25, 0.0, 0.7361, 0.0, 0.2778, 0.0, 0.2639, 0.0, 0.7361, 0.0, 0.2917, 0.0, 0.2778, 0.0, 0.7361, 0.0, 0.3056, 0.0, 0.2917, 0.0, 0.7361, 0.0, 0.5208, 0.0, 0.4722, 0.0, 0.5208, 0.0, 0.7361, 0.0, 0.6319, 0.0, 0.5582, 0.0, 0.6319, 0.0, 0.7361, 0.0, 0.6354, 0.0, 0.381, 0.0, 0.3338, 0.0, 0.3333, 0.0, 0.3837, 0.0, 0.7072, 0.0, 0.7118, 0.0, 0.7361, 0.0, 0.7344, 0.0, 0.661, 0.0, 0.6753, 0.0, 0.7222, 0.0, 0.7188, 0.0, 0.5694, 0.0, 0.6181, 0.0, 0.7083, 0.0, 0.7014, 0.0, 0.3472, 0.0, 0.5208, 0.0, 0.6944, 0.0, 0.6806, 0.0, 0.3472, 0.0, 0.6806, 0.0, 0.6667, 0.0, 0.3472, 0.0, 0.6667, 0.0, 0.6528, 0.0, 0.3611, 0.0, 0.3542, 0.0, 0.3472, 0.0, 0.6528, 0.0, 0.3611, 0.0, 0.6528, 0.0, 0.6389, 0.0, 0.375, 0.0, 0.3681, 0.0, 0.3611, 0.0, 0.6389, 0.0, 0.375, 0.0, 0.6389, 0.0, 0.625, 0.0, 0.3889, 0.0, 0.375, 0.0, 0.625, 0.0, 0.3889, 0.0, 0.625, 0.0, 0.6111, 0.0, 0.4028, 0.0, 0.3889, 0.0, 0.6111, 0.0, 0.4028, 0.0, 0.6111, 0.0, 0.5972, 0.0, 0.4167, 0.0, 0.4028, 0.0, 0.5972, 0.0, 0.4167, 0.0, 0.5972, 0.0, 0.5833, 0.0, 0.4306, 0.0, 0.4167, 0.0, 0.5833, 0.0, 0.4306, 0.0, 0.5833, 0.0, 0.5694, 0.0, 0.4444, 0.0, 0.4306, 0.0, 0.5694, 0.0, 0.4444, 0.0, 0.5694, 0.0, 0.5556, 0.0, 0.4444, 0.0, 0.5556, 0.0, 0.5417, 0.0, 0.4583, 0.0, 0.4444, 0.0, 0.5417, 0.0, 0.4583, 0.0, 0.5417, 0.0, 0.5278, 0.0, 0.4722, 0.0, 0.4583, 0.0, 0.5278, 0.0, 0.4722, 0.0, 0.5278, 0.0, 0.5139, 0.0, 0.4722, 0.0, 0.5139, 0.0, 0.5, 0.0, 0.4861, 0.0, 0.4722, 0.0, 0.5, 0.0, 0.875, 0.0, 0.8472, 0.0, 0.8611, 0.0, 0.875, 0.0, 0.8333, 0.0, 0.8472, 0.0, 0.8889, 0.0, 0.8333, 0.0, 0.875, 0.0, 0.9028, 0.0, 0.8333, 0.0, 0.8889, 0.0, 0.9167, 0.0, 0.8333, 0.0, 0.9028, 0.0, 0.9167, 0.0, 0.8194, 0.0, 0.8333, 0.0, 0.9306, 0.0, 0.8194, 0.0, 0.9167, 0.0, 0.9444, 0.0, 0.8194, 0.0, 0.9306, 0.0, 0.9444, 0.0, 0.8056, 0.0, 0.8194, 0.0, 0.9583, 0.0, 0.8056, 0.0, 0.9444, 0.0, 0.9722, 0.0, 0.8056, 0.0, 0.9583, 0.0, 0.9861, 0.0, 0.8056, 0.0, 0.9722, 0.0, 0.9861, 0.0, 0.7917, 0.0, 0.8056, 0.0, 1.0, 0.0, 0.7917, 0.0, 0.9861, 0.0, 0.0, 0.0, 0.7917, 0.0, 1.0, 0.0, 0.01389, 0.0, 0.7917, 0.0, 0.0, 0.0, 0.01389, 0.0, 0.7778, 0.0, 0.7917, 0.0, 0.02778, 0.0, 0.7778, 0.0, 0.01389, 0.0, 0.04167, 0.0, 0.7778, 0.0, 0.02778, 0.0, 0.05556, 0.0, 0.7778, 0.0, 0.04167, 0.0, 0.06944, 0.0, 0.7778, 0.0, 0.05556, 0.0, 0.06944, 0.0, 0.7639, 0.0, 0.7778, 0.0, 0.08333, 0.0, 0.7639, 0.0, 0.06944, 0.0, 0.09722, 0.0, 0.7639, 0.0, 0.08333, 0.0, 0.1111, 0.0, 0.7639, 0.0, 0.09722, 0.0, 0.125, 0.0, 0.7639, 0.0, 0.1111, 0.0, 0.125, 0.0, 0.75, 0.0, 0.7639, 0.0, 0.1389, 0.0, 0.75, 0.0, 0.125, 0.0, 0.1528, 0.0, 0.75, 0.0, 0.1389, 0.0, 0.1667, 0.0, 0.75, 0.0, 0.1528, 0.0, 0.1806, 0.0, 0.75, 0.0, 0.1667, 0.0, 0.1944, 0.0, 0.75, 0.0, 0.1806, 0.0, 0.2083, 0.0, 0.75, 0.0, 0.1944, 0.0, 0.2222, 0.0, 0.75, 0.0, 0.2083, 0.0, 0.2361, 0.0, 0.75, 0.0, 0.2222, 0.0, 0.2361, 0.0, 0.7361, 0.0, 0.75, 0.0, 0.25, 0.0, 0.7361, 0.0, 0.2361, 0.0, 0.2639, 0.0, 0.7361, 0.0, 0.25, 0.0, 0.2778, 0.0, 0.7361, 0.0, 0.2639, 0.0, 0.2917, 0.0, 0.7361, 0.0, 0.2778, 0.0, 0.3056, 0.0, 0.5208, 0.0, 0.7361, 0.0, 0.2917, 0.0, 0.4722, 0.0, 0.6319, 0.0, 0.7361, 0.0, 0.5208, 0.0, 0.5582, 0.0, 0.6354, 0.0, 0.7361, 0.0, 0.6319, 0.0, 0.381, 0.0, 0.3837, 0.0, 0.3333, 0.0, 0.3338, 0.0, 0.7072, 0.0, 0.7344, 0.0, 0.7361, 0.0, 0.7118, 0.0, 0.661, 0.0, 0.7188, 0.0, 0.7222, 0.0, 0.6753, 0.0, 0.5694, 0.0, 0.7014, 0.0, 0.7083, 0.0, 0.6181, 0.0, 0.3472, 0.0, 0.6806, 0.0, 0.6944, 0.0, 0.5208, 0.0, 0.3472, 0.0, 0.6667, 0.0, 0.6806, 0.0, 0.3472, 0.0, 0.6528, 0.0, 0.6667, 0.0, 0.3611, 0.0, 0.6528, 0.0, 0.3472, 0.0, 0.3542, 0.0, 0.3611, 0.0, 0.6389, 0.0, 0.6528, 0.0, 0.375, 0.0, 0.6389, 0.0, 0.3611, 0.0, 0.3681, 0.0, 0.375, 0.0, 0.625, 0.0, 0.6389, 0.0, 0.3889, 0.0, 0.625, 0.0, 0.375, 0.0, 0.3889, 0.0, 0.6111, 0.0, 0.625, 0.0, 0.4028, 0.0, 0.6111, 0.0, 0.3889, 0.0, 0.4028, 0.0, 0.5972, 0.0, 0.6111, 0.0, 0.4167, 0.0, 0.5972, 0.0, 0.4028, 0.0, 0.4167, 0.0, 0.5833, 0.0, 0.5972, 0.0, 0.4306, 0.0, 0.5833, 0.0, 0.4167, 0.0, 0.4306, 0.0, 0.5694, 0.0, 0.5833, 0.0, 0.4444, 0.0, 0.5694, 0.0, 0.4306, 0.0, 0.4444, 0.0, 0.5556, 0.0, 0.5694, 0.0, 0.4444, 0.0, 0.5417, 0.0, 0.5556, 0.0, 0.4583, 0.0, 0.5417, 0.0, 0.4444, 0.0, 0.4583, 0.0, 0.5278, 0.0, 0.5417, 0.0, 0.4722, 0.0, 0.5278, 0.0, 0.4583, 0.0, 0.4722, 0.0, 0.5139, 0.0, 0.5278, 0.0, 0.4722, 0.0, 0.5, 0.0, 0.5139, 0.0, 0.4861, 0.0, 0.5, 0.0, 0.4722, 0.0, 0.25, 0.0, 0.2639, 0.0, 0.2639, 0.0, 0.25, 0.0, 0.09722, 0.0, 0.1111, 0.0, 0.1111, 0.0, 0.09722, 0.0, 0.9722, 0.0, 0.9861, 0.0, 0.9861, 0.0, 0.9722, 0.0, 0.5556, 0.0, 0.5694, 0.0, 0.5694, 0.0, 0.5556, 0.0, 0.2639, 0.0, 0.2778, 0.0, 0.2778, 0.0, 0.2639, 0.0, 0.1111, 0.0, 0.125, 0.0, 0.125, 0.0, 0.1111, 0.0, 0.5417, 0.0, 0.5556, 0.0, 0.5556, 0.0, 0.5417, 0.0, 0.6389, 0.0, 0.6528, 0.0, 0.6528, 0.0, 0.6389, 0.0, 0.7917, 0.0, 0.8056, 0.0, 0.8056, 0.0, 0.7917, 0.0, 0.4444, 0.0, 0.4583, 0.0, 0.4583, 0.0, 0.4444, 0.0, 0.8611, 0.0, 0.875, 0.0, 0.875, 0.0, 0.8611, 0.0, 0.3681, 0.0, 0.375, 0.0, 0.375, 0.0, 0.3681, 0.0, 0.2778, 0.0, 0.2917, 0.0, 0.2917, 0.0, 0.2778, 0.0, 0.9861, 0.0, 1.0, 0.0, 1.0, 0.0, 0.9861, 0.0, 0.75, 0.0, 0.7639, 0.0, 0.7639, 0.0, 0.75, 0.0, 0.8472, 0.0, 0.8611, 0.0, 0.8611, 0.0, 0.8472, 0.0, 0.2917, 0.0, 0.3056, 0.0, 0.3056, 0.0, 0.2917, 0.0, 0.125, 0.0, 0.1389, 0.0, 0.1389, 0.0, 0.125, 0.0, 1.0, 0.0, 0.0, 0.0, 0.0, 0.0, 1.0, 0.0, 0.5278, 0.0, 0.5417, 0.0, 0.5417, 0.0, 0.5278, 0.0, 0.625, 0.0, 0.6389, 0.0, 0.6389, 0.0, 0.625, 0.0, 0.4583, 0.0, 0.4722, 0.0, 0.4722, 0.0, 0.4583, 0.0, 0.8333, 0.0, 0.8472, 0.0, 0.8472, 0.0, 0.8333, 0.0, 0.375, 0.0, 0.3889, 0.0, 0.3889, 0.0, 0.375, 0.0, 0.3125, 0.0, 0.3194, 0.0, 0.3194, 0.0, 0.3125, 0.0, 0.1389, 0.0, 0.1528, 0.0, 0.1528, 0.0, 0.1389, 0.0, 0.0, 0.0, 0.01389, 0.0, 0.01389, 0.0, 0.0, 0.0, 0.875, 0.0, 0.8889, 0.0, 0.8889, 0.0, 0.875, 0.0, 0.3264, 0.0, 0.3333, 0.0, 0.3333, 0.0, 0.3264, 0.0, 0.1528, 0.0, 0.1667, 0.0, 0.1667, 0.0, 0.1528, 0.0, 0.5139, 0.0, 0.5278, 0.0, 0.5278, 0.0, 0.5139, 0.0, 0.8889, 0.0, 0.9028, 0.0, 0.9028, 0.0, 0.8889, 0.0, 0.6111, 0.0, 0.625, 0.0, 0.625, 0.0, 0.6111, 0.0, 0.7778, 0.0, 0.7917, 0.0, 0.7917, 0.0, 0.7778, 0.0, 0.3889, 0.0, 0.4028, 0.0, 0.4028, 0.0, 0.3889, 0.0, 0.3455, 0.0, 0.3472, 0.0, 0.3472, 0.0, 0.3455, 0.0, 0.1667, 0.0, 0.1806, 0.0, 0.1806, 0.0, 0.1667, 0.0, 0.01389, 0.0, 0.02778, 0.0, 0.02778, 0.0, 0.01389, 0.0, 0.5, 0.0, 0.5139, 0.0, 0.5139, 0.0, 0.5, 0.0, 0.9028, 0.0, 0.9167, 0.0, 0.9167, 0.0, 0.9028, 0.0, 0.4722, 0.0, 0.4861, 0.0, 0.4861, 0.0, 0.4722, 0.0, 0.1806, 0.0, 0.1944, 0.0, 0.1944, 0.0, 0.1806, 0.0, 0.02778, 0.0, 0.04167, 0.0, 0.04167, 0.0, 0.02778, 0.0, 0.4861, 0.0, 0.5, 0.0, 0.5, 0.0, 0.4861, 0.0, 0.5972, 0.0, 0.6111, 0.0, 0.6111, 0.0, 0.5972, 0.0, 0.7344, 0.0, 0.7361, 0.0, 0.7361, 0.0, 0.7344, 0.0, 0.8194, 0.0, 0.8333, 0.0, 0.8333, 0.0, 0.8194, 0.0, 0.4028, 0.0, 0.4167, 0.0, 0.4167, 0.0, 0.4028, 0.0, 0.1944, 0.0, 0.2083, 0.0, 0.2083, 0.0, 0.1944, 0.0, 0.04167, 0.0, 0.05556, 0.0, 0.05556, 0.0, 0.04167, 0.0, 0.9167, 0.0, 0.9306, 0.0, 0.9306, 0.0, 0.9167, 0.0, 0.7188, 0.0, 0.7222, 0.0, 0.7222, 0.0, 0.7188, 0.0, 0.2083, 0.0, 0.2222, 0.0, 0.2222, 0.0, 0.2083, 0.0, 0.05556, 0.0, 0.06944, 0.0, 0.06944, 0.0, 0.05556, 0.0, 0.9306, 0.0, 0.9444, 0.0, 0.9444, 0.0, 0.9306, 0.0, 0.5833, 0.0, 0.5972, 0.0, 0.5972, 0.0, 0.5833, 0.0, 0.7014, 0.0, 0.7083, 0.0, 0.7083, 0.0, 0.7014, 0.0, 0.4167, 0.0, 0.4306, 0.0, 0.4306, 0.0, 0.4167, 0.0, 0.2222, 0.0, 0.2361, 0.0, 0.2361, 0.0, 0.2222, 0.0, 0.6806, 0.0, 0.6944, 0.0, 0.6944, 0.0, 0.6806, 0.0, 0.7639, 0.0, 0.7778, 0.0, 0.7778, 0.0, 0.7639, 0.0, 0.8056, 0.0, 0.8194, 0.0, 0.8194, 0.0, 0.8056, 0.0, 0.06944, 0.0, 0.08333, 0.0, 0.08333, 0.0, 0.06944, 0.0, 0.9444, 0.0, 0.9583, 0.0, 0.9583, 0.0, 0.9444, 0.0, 0.5694, 0.0, 0.5833, 0.0, 0.5833, 0.0, 0.5694, 0.0, 0.6667, 0.0, 0.6806, 0.0, 0.6806, 0.0, 0.6667, 0.0, 0.7361, 0.0, 0.75, 0.0, 0.75, 0.0, 0.7361, 0.0, 0.4306, 0.0, 0.4444, 0.0, 0.4444, 0.0, 0.4306, 0.0, 0.2361, 0.0, 0.25, 0.0, 0.25, 0.0, 0.2361, 0.0, 0.08333, 0.0, 0.09722, 0.0, 0.09722, 0.0, 0.08333, 0.0, 0.9583, 0.0, 0.9722, 0.0, 0.9722, 0.0, 0.9583, 0.0, 0.6528, 0.0, 0.6667, 0.0, 0.6667, 0.0, 0.6528, 0.0, 0.3542, 0.0, 0.3611, 0.0, 0.3611, 0.0, 0.3542, 0.0, 0.3394, 0.0, 0.3403, 0.0, 0.3403, 0.0, 0.3394, 0.0, 0.3364, 0.0, 0.3368, 0.0, 0.3368, 0.0, 0.3364, 0.0, 0.3598, 0.0, 0.3624, 0.0, 0.3368, 0.0, 0.3372, 0.0, 0.3598, 0.0, 0.3372, 0.0, 0.3368, 0.0, 0.3624, 0.0, 0.3346, 0.0, 0.3351, 0.0, 0.3351, 0.0, 0.3346, 0.0, 0.5987, 0.0, 0.6259, 0.0, 0.6389, 0.0, 0.6146, 0.0, 0.3704, 0.0, 0.373, 0.0, 0.3351, 0.0, 0.3355, 0.0, 0.5987, 0.0, 0.6146, 0.0, 0.6389, 0.0, 0.6259, 0.0, 0.3704, 0.0, 0.3355, 0.0, 0.3351, 0.0, 0.373, 0.0, 0.3338, 0.0, 0.3342, 0.0, 0.3342, 0.0, 0.3338, 0.0, 0.5456, 0.0, 0.6033, 0.0, 0.6285, 0.0, 0.5816, 0.0, 0.653, 0.0, 0.6801, 0.0, 0.6875, 0.0, 0.6632, 0.0, 0.3757, 0.0, 0.3784, 0.0, 0.3342, 0.0, 0.3346, 0.0, 0.5456, 0.0, 0.5816, 0.0, 0.6285, 0.0, 0.6033, 0.0, 0.653, 0.0, 0.6632, 0.0, 0.6875, 0.0, 0.6801, 0.0, 0.3757, 0.0, 0.3346, 0.0, 0.3342, 0.0, 0.3784, 0.0, 0.3333, 0.0, 0.3338, 0.0, 0.3338, 0.0, 0.3333, 0.0, 0.4375, 0.0, 0.5694, 0.0, 0.6181, 0.0, 0.5278, 0.0, 0.6033, 0.0, 0.661, 0.0, 0.6753, 0.0, 0.6285, 0.0, 0.6801, 0.0, 0.7072, 0.0, 0.7118, 0.0, 0.6875, 0.0, 0.3784, 0.0, 0.381, 0.0, 0.3338, 0.0, 0.3342, 0.0, 0.4375, 0.0, 0.5278, 0.0, 0.6181, 0.0, 0.5694, 0.0, 0.6033, 0.0, 0.6285, 0.0, 0.6753, 0.0, 0.661, 0.0, 0.6801, 0.0, 0.6875, 0.0, 0.7118, 0.0, 0.7072, 0.0, 0.3784, 0.0, 0.3342, 0.0, 0.3338, 0.0, 0.381, 0.0, 0.3472, 0.0, 0.4375, 0.0, 0.5694, 0.0, 0.5208, 0.0, 0.3472, 0.0, 0.5208, 0.0, 0.5694, 0.0, 0.4375, 0.0, 0.373, 0.0, 0.3351, 0.0, 0.3346, 0.0, 0.3757, 0.0, 0.6259, 0.0, 0.6389, 0.0, 0.6632, 0.0, 0.653, 0.0, 0.4878, 0.0, 0.5347, 0.0, 0.5816, 0.0, 0.5456, 0.0, 0.373, 0.0, 0.3757, 0.0, 0.3346, 0.0, 0.3351, 0.0, 0.6259, 0.0, 0.653, 0.0, 0.6632, 0.0, 0.6389, 0.0, 0.4878, 0.0, 0.5456, 0.0, 0.5816, 0.0, 0.5347, 0.0, 0.3342, 0.0, 0.3346, 0.0, 0.3346, 0.0, 0.3342, 0.0, 0.6944, 0.0, 0.7014, 0.0, 0.7014, 0.0, 0.6944, 0.0, 0.5208, 0.0, 0.6944, 0.0, 0.7014, 0.0, 0.5694, 0.0, 0.5208, 0.0, 0.5694, 0.0, 0.7014, 0.0, 0.6944, 0.0, 0.3941, 0.0, 0.4735, 0.0, 0.5095, 0.0, 0.441, 0.0, 0.3941, 0.0, 0.441, 0.0, 0.5095, 0.0, 0.4735, 0.0, 0.553, 0.0, 0.5781, 0.0, 0.6467, 0.0, 0.6324, 0.0, 0.553, 0.0, 0.6324, 0.0, 0.6467, 0.0, 0.5781, 0.0, 0.4735, 0.0, 0.5095, 0.0, 0.5781, 0.0, 0.553, 0.0, 0.4735, 0.0, 0.553, 0.0, 0.5781, 0.0, 0.5095, 0.0, 0.3651, 0.0, 0.3364, 0.0, 0.3359, 0.0, 0.3677, 0.0, 0.5445, 0.0, 0.566, 0.0, 0.5903, 0.0, 0.5716, 0.0, 0.3651, 0.0, 0.3677, 0.0, 0.3359, 0.0, 0.3364, 0.0, 0.5445, 0.0, 0.5716, 0.0, 0.5903, 0.0, 0.566, 0.0, 0.3355, 0.0, 0.3359, 0.0, 0.3359, 0.0, 0.3355, 0.0, 0.7118, 0.0, 0.7153, 0.0, 0.7153, 0.0, 0.7118, 0.0, 0.6324, 0.0, 0.7118, 0.0, 0.7153, 0.0, 0.6467, 0.0, 0.6324, 0.0, 0.6467, 0.0, 0.7153, 0.0, 0.7118, 0.0, 0.3351, 0.0, 0.3355, 0.0, 0.3355, 0.0, 0.3351, 0.0, 0.441, 0.0, 0.5095, 0.0, 0.5456, 0.0, 0.4878, 0.0, 0.441, 0.0, 0.4878, 0.0, 0.5456, 0.0, 0.5095, 0.0, 0.5781, 0.0, 0.6033, 0.0, 0.661, 0.0, 0.6467, 0.0, 0.5781, 0.0, 0.6467, 0.0, 0.661, 0.0, 0.6033, 0.0, 0.5095, 0.0, 0.5456, 0.0, 0.6033, 0.0, 0.5781, 0.0, 0.5095, 0.0, 0.5781, 0.0, 0.6033, 0.0, 0.5456, 0.0, 0.3677, 0.0, 0.3359, 0.0, 0.3355, 0.0, 0.3704, 0.0, 0.5716, 0.0, 0.5903, 0.0, 0.6146, 0.0, 0.5987, 0.0, 0.3677, 0.0, 0.3704, 0.0, 0.3355, 0.0, 0.3359, 0.0, 0.5716, 0.0, 0.5987, 0.0, 0.6146, 0.0, 0.5903, 0.0, 0.7153, 0.0, 0.7188, 0.0, 0.7188, 0.0, 0.7153, 0.0, 0.6467, 0.0, 0.7153, 0.0, 0.7188, 0.0, 0.661, 0.0, 0.6467, 0.0, 0.661, 0.0, 0.7188, 0.0, 0.7153, 0.0, 0.4783, 0.0, 0.5195, 0.0, 0.5512, 0.0, 0.5156, 0.0, 0.4783, 0.0, 0.5156, 0.0, 0.5512, 0.0, 0.5195, 0.0, 0.4371, 0.0, 0.4783, 0.0, 0.5156, 0.0, 0.48, 0.0, 0.4371, 0.0, 0.48, 0.0, 0.5156, 0.0, 0.4783, 0.0, 0.5608, 0.0, 0.602, 0.0, 0.6224, 0.0, 0.5868, 0.0, 0.5608, 0.0, 0.5868, 0.0, 0.6224, 0.0, 0.602, 0.0, 0.6432, 0.0, 0.658, 0.0, 0.6936, 0.0, 0.6845, 0.0, 0.6432, 0.0, 0.6845, 0.0, 0.6936, 0.0, 0.658, 0.0, 0.602, 0.0, 0.6224, 0.0, 0.658, 0.0, 0.6432, 0.0, 0.602, 0.0, 0.6432, 0.0, 0.658, 0.0, 0.6224, 0.0, 0.5195, 0.0, 0.5512, 0.0, 0.5868, 0.0, 0.5608, 0.0, 0.5195, 0.0, 0.5608, 0.0, 0.5868, 0.0, 0.5512, 0.0, 0.3465, 0.0, 0.3394, 0.0, 0.3385, 0.0, 0.3518, 0.0, 0.3465, 0.0, 0.3518, 0.0, 0.3385, 0.0, 0.3394, 0.0, 0.3381, 0.0, 0.3385, 0.0, 0.3385, 0.0, 0.3381, 0.0, 0.7257, 0.0, 0.7292, 0.0, 0.7292, 0.0, 0.7257, 0.0, 0.6845, 0.0, 0.7257, 0.0, 0.7292, 0.0, 0.6936, 0.0, 0.6845, 0.0, 0.6936, 0.0, 0.7292, 0.0, 0.7257, 0.0, 0.3372, 0.0, 0.3377, 0.0, 0.3377, 0.0, 0.3372, 0.0, 0.5343, 0.0, 0.5671, 0.0, 0.5829, 0.0, 0.553, 0.0, 0.5343, 0.0, 0.553, 0.0, 0.5829, 0.0, 0.5671, 0.0, 0.5015, 0.0, 0.5343, 0.0, 0.553, 0.0, 0.523, 0.0, 0.5015, 0.0, 0.523, 0.0, 0.553, 0.0, 0.5343, 0.0, 0.5998, 0.0, 0.6326, 0.0, 0.6428, 0.0, 0.6128, 0.0, 0.5998, 0.0, 0.6128, 0.0, 0.6428, 0.0, 0.6326, 0.0, 0.6654, 0.0, 0.6727, 0.0, 0.7027, 0.0, 0.6981, 0.0, 0.6654, 0.0, 0.6981, 0.0, 0.7027, 0.0, 0.6727, 0.0, 0.6326, 0.0, 0.6428, 0.0, 0.6727, 0.0, 0.6654, 0.0, 0.6326, 0.0, 0.6654, 0.0, 0.6727, 0.0, 0.6428, 0.0, 0.5671, 0.0, 0.5829, 0.0, 0.6128, 0.0, 0.5998, 0.0, 0.5671, 0.0, 0.5998, 0.0, 0.6128, 0.0, 0.5829, 0.0, 0.3544, 0.0, 0.3381, 0.0, 0.3377, 0.0, 0.3571, 0.0, 0.3544, 0.0, 0.3571, 0.0, 0.3377, 0.0, 0.3381, 0.0, 0.7309, 0.0, 0.7326, 0.0, 0.7326, 0.0, 0.7309, 0.0, 0.6981, 0.0, 0.7309, 0.0, 0.7326, 0.0, 0.7027, 0.0, 0.6981, 0.0, 0.7027, 0.0, 0.7326, 0.0, 0.7309, 0.0, 0.4687, 0.0, 0.4931, 0.0, 0.523, 0.0, 0.5015, 0.0, 0.4687, 0.0, 0.5015, 0.0, 0.523, 0.0, 0.4931, 0.0, 0.3958, 0.0, 0.4444, 0.0, 0.48, 0.0, 0.4371, 0.0, 0.3958, 0.0, 0.4371, 0.0, 0.48, 0.0, 0.4444, 0.0, 0.6181, 0.0, 0.6324, 0.0, 0.7118, 0.0, 0.7083, 0.0, 0.6181, 0.0, 0.7083, 0.0, 0.7118, 0.0, 0.6324, 0.0, 0.7083, 0.0, 0.7118, 0.0, 0.7118, 0.0, 0.7083, 0.0, 0.5174, 0.0, 0.5445, 0.0, 0.566, 0.0, 0.5417, 0.0, 0.3624, 0.0, 0.3651, 0.0, 0.3364, 0.0, 0.3368, 0.0, 0.5174, 0.0, 0.5417, 0.0, 0.566, 0.0, 0.5445, 0.0, 0.3624, 0.0, 0.3368, 0.0, 0.3364, 0.0, 0.3651, 0.0, 0.4375, 0.0, 0.5278, 0.0, 0.553, 0.0, 0.4735, 0.0, 0.4375, 0.0, 0.4735, 0.0, 0.553, 0.0, 0.5278, 0.0, 0.5278, 0.0, 0.6181, 0.0, 0.6324, 0.0, 0.553, 0.0, 0.5278, 0.0, 0.553, 0.0, 0.6324, 0.0, 0.6181, 0.0, 0.3472, 0.0, 0.3941, 0.0, 0.4735, 0.0, 0.4375, 0.0, 0.3472, 0.0, 0.4375, 0.0, 0.4735, 0.0, 0.3941, 0.0, 0.3359, 0.0, 0.3364, 0.0, 0.3364, 0.0, 0.3359, 0.0, 0.4905, 0.0, 0.4392, 0.0, 0.4512, 0.0, 0.5086, 0.0, 0.4905, 0.0, 0.5086, 0.0, 0.4512, 0.0, 0.4392, 0.0, 0.4361, 0.0, 0.4542, 0.0, 0.4154, 0.0, 0.4034, 0.0, 0.4361, 0.0, 0.4034, 0.0, 0.4154, 0.0, 0.4542, 0.0, 0.3817, 0.0, 0.418, 0.0, 0.3915, 0.0, 0.3676, 0.0, 0.3817, 0.0, 0.3676, 0.0, 0.3915, 0.0, 0.418, 0.0, 0.5267, 0.0, 0.5448, 0.0, 0.475, 0.0, 0.4631, 0.0, 0.5267, 0.0, 0.4631, 0.0, 0.475, 0.0, 0.5448, 0.0, 0.5086, 0.0, 0.5267, 0.0, 0.4631, 0.0, 0.4512, 0.0, 0.5086, 0.0, 0.4512, 0.0, 0.4631, 0.0, 0.5267, 0.0, 0.5629, 0.0, 0.5811, 0.0, 0.4989, 0.0, 0.487, 0.0, 0.5629, 0.0, 0.487, 0.0, 0.4989, 0.0, 0.5811, 0.0, 0.5992, 0.0, 0.5109, 0.0, 0.5228, 0.0, 0.6173, 0.0, 0.5992, 0.0, 0.6173, 0.0, 0.5228, 0.0, 0.5109, 0.0, 0.5811, 0.0, 0.4989, 0.0, 0.5109, 0.0, 0.5992, 0.0, 0.5811, 0.0, 0.5992, 0.0, 0.5109, 0.0, 0.4989, 0.0, 0.5448, 0.0, 0.475, 0.0, 0.487, 0.0, 0.5629, 0.0, 0.5448, 0.0, 0.5629, 0.0, 0.487, 0.0, 0.475, 0.0, 0.4723, 0.0, 0.4273, 0.0, 0.4392, 0.0, 0.4905, 0.0, 0.4723, 0.0, 0.4905, 0.0, 0.4392, 0.0, 0.4273, 0.0, 0.3429, 0.0, 0.3438, 0.0, 0.3438, 0.0, 0.3429, 0.0, 0.6173, 0.0, 0.6354, 0.0, 0.5347, 0.0, 0.5228, 0.0, 0.6173, 0.0, 0.5228, 0.0, 0.5347, 0.0, 0.6354, 0.0, 0.3429, 0.0, 0.3437, 0.0, 0.3438, 0.0, 0.3429, 0.0, 0.3359, 0.0, 0.3364, 0.0, 0.3364, 0.0, 0.3359, 0.0, 0.7083, 0.0, 0.7118, 0.0, 0.7118, 0.0, 0.7083, 0.0, 0.7309, 0.0, 0.7326, 0.0, 0.7326, 0.0, 0.7309, 0.0, 0.3372, 0.0, 0.3377, 0.0, 0.3377, 0.0, 0.3372, 0.0, 0.7257, 0.0, 0.7292, 0.0, 0.7292, 0.0, 0.7257, 0.0, 0.3381, 0.0, 0.3385, 0.0, 0.3385, 0.0, 0.3381, 0.0, 0.7153, 0.0, 0.7188, 0.0, 0.7188, 0.0, 0.7153, 0.0, 0.3351, 0.0, 0.3355, 0.0, 0.3355, 0.0, 0.3351, 0.0, 0.7118, 0.0, 0.7153, 0.0, 0.7153, 0.0, 0.7118, 0.0, 0.3355, 0.0, 0.3359, 0.0, 0.3359, 0.0, 0.3355, 0.0, 0.6944, 0.0, 0.7014, 0.0, 0.7014, 0.0, 0.6944, 0.0, 0.3342, 0.0, 0.3346, 0.0, 0.3346, 0.0, 0.3342, 0.0, 0.3333, 0.0, 0.3338, 0.0, 0.3338, 0.0, 0.3333, 0.0, 0.3338, 0.0, 0.3342, 0.0, 0.3342, 0.0, 0.3338, 0.0, 0.3346, 0.0, 0.3351, 0.0, 0.3351, 0.0, 0.3346, 0.0, 0.3364, 0.0, 0.3368, 0.0, 0.3368, 0.0, 0.3364, 0.0, 0.3394, 0.0, 0.3403, 0.0, 0.3403, 0.0, 0.3394, 0.0, 0.3542, 0.0, 0.3611, 0.0, 0.3611, 0.0, 0.3542, 0.0, 0.6528, 0.0, 0.6667, 0.0, 0.6667, 0.0, 0.6528, 0.0, 0.9583, 0.0, 0.9722, 0.0, 0.9722, 0.0, 0.9583, 0.0, 0.08333, 0.0, 0.09722, 0.0, 0.09722, 0.0, 0.08333, 0.0, 0.2361, 0.0, 0.25, 0.0, 0.25, 0.0, 0.2361, 0.0, 0.4306, 0.0, 0.4444, 0.0, 0.4444, 0.0, 0.4306, 0.0, 0.7361, 0.0, 0.75, 0.0, 0.75, 0.0, 0.7361, 0.0, 0.6667, 0.0, 0.6806, 0.0, 0.6806, 0.0, 0.6667, 0.0, 0.5694, 0.0, 0.5833, 0.0, 0.5833, 0.0, 0.5694, 0.0, 0.9444, 0.0, 0.9583, 0.0, 0.9583, 0.0, 0.9444, 0.0, 0.06944, 0.0, 0.08333, 0.0, 0.08333, 0.0, 0.06944, 0.0, 0.8056, 0.0, 0.8194, 0.0, 0.8194, 0.0, 0.8056, 0.0, 0.7639, 0.0, 0.7778, 0.0, 0.7778, 0.0, 0.7639, 0.0, 0.6806, 0.0, 0.6944, 0.0, 0.6944, 0.0, 0.6806, 0.0, 0.2222, 0.0, 0.2361, 0.0, 0.2361, 0.0, 0.2222, 0.0, 0.4167, 0.0, 0.4306, 0.0, 0.4306, 0.0, 0.4167, 0.0, 0.7014, 0.0, 0.7083, 0.0, 0.7083, 0.0, 0.7014, 0.0, 0.5833, 0.0, 0.5972, 0.0, 0.5972, 0.0, 0.5833, 0.0, 0.9306, 0.0, 0.9444, 0.0, 0.9444, 0.0, 0.9306, 0.0, 0.05556, 0.0, 0.06944, 0.0, 0.06944, 0.0, 0.05556, 0.0, 0.2083, 0.0, 0.2222, 0.0, 0.2222, 0.0, 0.2083, 0.0, 0.7188, 0.0, 0.7222, 0.0, 0.7222, 0.0, 0.7188, 0.0, 0.9167, 0.0, 0.9306, 0.0, 0.9306, 0.0, 0.9167, 0.0, 0.04167, 0.0, 0.05556, 0.0, 0.05556, 0.0, 0.04167, 0.0, 0.1944, 0.0, 0.2083, 0.0, 0.2083, 0.0, 0.1944, 0.0, 0.4028, 0.0, 0.4167, 0.0, 0.4167, 0.0, 0.4028, 0.0, 0.8194, 0.0, 0.8333, 0.0, 0.8333, 0.0, 0.8194, 0.0, 0.7344, 0.0, 0.7361, 0.0, 0.7361, 0.0, 0.7344, 0.0, 0.5972, 0.0, 0.6111, 0.0, 0.6111, 0.0, 0.5972, 0.0, 0.4861, 0.0, 0.5, 0.0, 0.5, 0.0, 0.4861, 0.0, 0.02778, 0.0, 0.04167, 0.0, 0.04167, 0.0, 0.02778, 0.0, 0.1806, 0.0, 0.1944, 0.0, 0.1944, 0.0, 0.1806, 0.0, 0.4722, 0.0, 0.4861, 0.0, 0.4861, 0.0, 0.4722, 0.0, 0.9028, 0.0, 0.9167, 0.0, 0.9167, 0.0, 0.9028, 0.0, 0.5, 0.0, 0.5139, 0.0, 0.5139, 0.0, 0.5, 0.0, 0.01389, 0.0, 0.02778, 0.0, 0.02778, 0.0, 0.01389, 0.0, 0.1667, 0.0, 0.1806, 0.0, 0.1806, 0.0, 0.1667, 0.0, 0.3455, 0.0, 0.3472, 0.0, 0.3472, 0.0, 0.3455, 0.0, 0.3889, 0.0, 0.4028, 0.0, 0.4028, 0.0, 0.3889, 0.0, 0.7778, 0.0, 0.7917, 0.0, 0.7917, 0.0, 0.7778, 0.0, 0.6111, 0.0, 0.625, 0.0, 0.625, 0.0, 0.6111, 0.0, 0.8889, 0.0, 0.9028, 0.0, 0.9028, 0.0, 0.8889, 0.0, 0.5139, 0.0, 0.5278, 0.0, 0.5278, 0.0, 0.5139, 0.0, 0.1528, 0.0, 0.1667, 0.0, 0.1667, 0.0, 0.1528, 0.0, 0.3264, 0.0, 0.3333, 0.0, 0.3333, 0.0, 0.3264, 0.0, 0.875, 0.0, 0.8889, 0.0, 0.8889, 0.0, 0.875, 0.0, 0.0, 0.0, 0.01389, 0.0, 0.01389, 0.0, 0.0, 0.0, 0.1389, 0.0, 0.1528, 0.0, 0.1528, 0.0, 0.1389, 0.0, 0.3125, 0.0, 0.3194, 0.0, 0.3194, 0.0, 0.3125, 0.0, 0.375, 0.0, 0.3889, 0.0, 0.3889, 0.0, 0.375, 0.0, 0.8333, 0.0, 0.8472, 0.0, 0.8472, 0.0, 0.8333, 0.0, 0.4583, 0.0, 0.4722, 0.0, 0.4722, 0.0, 0.4583, 0.0, 0.625, 0.0, 0.6389, 0.0, 0.6389, 0.0, 0.625, 0.0, 0.5278, 0.0, 0.5417, 0.0, 0.5417, 0.0, 0.5278, 0.0, 1.0, 0.0, 0.0, 0.0, 0.0, 0.0, 1.0, 0.0, 0.125, 0.0, 0.1389, 0.0, 0.1389, 0.0, 0.125, 0.0, 0.2917, 0.0, 0.3056, 0.0, 0.3056, 0.0, 0.2917, 0.0, 0.8472, 0.0, 0.8611, 0.0, 0.8611, 0.0, 0.8472, 0.0, 0.75, 0.0, 0.7639, 0.0, 0.7639, 0.0, 0.75, 0.0, 0.9861, 0.0, 1.0, 0.0, 1.0, 0.0, 0.9861, 0.0, 0.2778, 0.0, 0.2917, 0.0, 0.2917, 0.0, 0.2778, 0.0, 0.3681, 0.0, 0.375, 0.0, 0.375, 0.0, 0.3681, 0.0, 0.8611, 0.0, 0.875, 0.0, 0.875, 0.0, 0.8611, 0.0, 0.4444, 0.0, 0.4583, 0.0, 0.4583, 0.0, 0.4444, 0.0, 0.7917, 0.0, 0.8056, 0.0, 0.8056, 0.0, 0.7917, 0.0, 0.6389, 0.0, 0.6528, 0.0, 0.6528, 0.0, 0.6389, 0.0, 0.5417, 0.0, 0.5556, 0.0, 0.5556, 0.0, 0.5417, 0.0, 0.1111, 0.0, 0.125, 0.0, 0.125, 0.0, 0.1111, 0.0, 0.2639, 0.0, 0.2778, 0.0, 0.2778, 0.0, 0.2639, 0.0, 0.5556, 0.0, 0.5694, 0.0, 0.5694, 0.0, 0.5556, 0.0, 0.9722, 0.0, 0.9861, 0.0, 0.9861, 0.0, 0.9722, 0.0, 0.09722, 0.0, 0.1111, 0.0, 0.1111, 0.0, 0.09722, 0.0, 0.25, 0.0, 0.2639, 0.0, 0.2639, 0.0, 0.25, 0.0, 0.3611, 0.0, 0.3681, 0.0, 0.3681, 0.0, 0.3611, 0.0, 0.3611, 0.0, 0.3681, 0.0, 0.3681, 0.0, 0.3611, 0.0, 0.3472, 0.0, 0.3542, 0.0, 0.3542, 0.0, 0.3472, 0.0, 0.3472, 0.0, 0.3542, 0.0, 0.3542, 0.0, 0.3472, 0.0, 0.3194, 0.0, 0.3264, 0.0, 0.3264, 0.0, 0.3194, 0.0, 0.3437, 0.0, 0.3455, 0.0, 0.3455, 0.0, 0.3438, 0.0, 0.7118, 0.0, 0.6173, 0.0, 0.6354, 0.0, 0.7361, 0.0, 0.7118, 0.0, 0.7361, 0.0, 0.6354, 0.0, 0.6173, 0.0, 0.5174, 0.0, 0.5417, 0.0, 0.4905, 0.0, 0.4723, 0.0, 0.5174, 0.0, 0.4723, 0.0, 0.4905, 0.0, 0.5417, 0.0, 0.6146, 0.0, 0.6389, 0.0, 0.5629, 0.0, 0.5448, 0.0, 0.6146, 0.0, 0.5448, 0.0, 0.5629, 0.0, 0.6389, 0.0, 0.6632, 0.0, 0.6875, 0.0, 0.5992, 0.0, 0.5811, 0.0, 0.6632, 0.0, 0.5811, 0.0, 0.5992, 0.0, 0.6875, 0.0, 0.6875, 0.0, 0.7118, 0.0, 0.6173, 0.0, 0.5992, 0.0, 0.6875, 0.0, 0.5992, 0.0, 0.6173, 0.0, 0.7118, 0.0, 0.6389, 0.0, 0.5629, 0.0, 0.5811, 0.0, 0.6632, 0.0, 0.6389, 0.0, 0.6632, 0.0, 0.5811, 0.0, 0.5629, 0.0, 0.566, 0.0, 0.5086, 0.0, 0.5267, 0.0, 0.5903, 0.0, 0.566, 0.0, 0.5903, 0.0, 0.5267, 0.0, 0.5086, 0.0, 0.5903, 0.0, 0.5267, 0.0, 0.5448, 0.0, 0.6146, 0.0, 0.5903, 0.0, 0.6146, 0.0, 0.5448, 0.0, 0.5267, 0.0, 0.3958, 0.0, 0.3817, 0.0, 0.418, 0.0, 0.4444, 0.0, 0.3958, 0.0, 0.4444, 0.0, 0.418, 0.0, 0.3817, 0.0, 0.4687, 0.0, 0.4361, 0.0, 0.4542, 0.0, 0.4931, 0.0, 0.4687, 0.0, 0.4931, 0.0, 0.4542, 0.0, 0.4361, 0.0, 0.5417, 0.0, 0.566, 0.0, 0.5086, 0.0, 0.4905, 0.0, 0.5417, 0.0, 0.4905, 0.0, 0.5086, 0.0, 0.566, 0.0, 0.3438, 0.0, 0.3455, 0.0, 0.3455, 0.0, 0.3438, 0.0, 0.3194, 0.0, 0.3264, 0.0, 0.3264, 0.0, 0.3194, 0.0, 0.4844, 0.0, 0.5347, 0.0, 0.6354, 0.0, 0.5582, 0.0, 0.4844, 0.0, 0.5582, 0.0, 0.6354, 0.0, 0.5347, 0.0, 0.3837, 0.0, 0.4036, 0.0, 0.4809, 0.0, 0.434, 0.0, 0.3837, 0.0, 0.434, 0.0, 0.4809, 0.0, 0.4036, 0.0, 0.3411, 0.0, 0.342, 0.0, 0.342, 0.0, 0.3411, 0.0, 0.3411, 0.0, 0.342, 0.0, 0.342, 0.0, 0.3411, 0.0, 0.4136, 0.0, 0.388, 0.0, 0.3938, 0.0, 0.4225, 0.0, 0.4136, 0.0, 0.4225, 0.0, 0.3938, 0.0, 0.388, 0.0, 0.3871, 0.0, 0.3959, 0.0, 0.3765, 0.0, 0.3708, 0.0, 0.3871, 0.0, 0.3708, 0.0, 0.3765, 0.0, 0.3959, 0.0, 0.3606, 0.0, 0.3783, 0.0, 0.365, 0.0, 0.3535, 0.0, 0.3606, 0.0, 0.3535, 0.0, 0.365, 0.0, 0.3783, 0.0, 0.4313, 0.0, 0.4402, 0.0, 0.4053, 0.0, 0.3995, 0.0, 0.4313, 0.0, 0.3995, 0.0, 0.4053, 0.0, 0.4402, 0.0, 0.4225, 0.0, 0.4313, 0.0, 0.3995, 0.0, 0.3938, 0.0, 0.4225, 0.0, 0.3938, 0.0, 0.3995, 0.0, 0.4313, 0.0, 0.449, 0.0, 0.4578, 0.0, 0.4168, 0.0, 0.411, 0.0, 0.449, 0.0, 0.411, 0.0, 0.4168, 0.0, 0.4578, 0.0, 0.4667, 0.0, 0.4225, 0.0, 0.4283, 0.0, 0.4755, 0.0, 0.4667, 0.0, 0.4755, 0.0, 0.4283, 0.0, 0.4225, 0.0, 0.4578, 0.0, 0.4168, 0.0, 0.4225, 0.0, 0.4667, 0.0, 0.4578, 0.0, 0.4667, 0.0, 0.4225, 0.0, 0.4168, 0.0, 0.4402, 0.0, 0.4053, 0.0, 0.411, 0.0, 0.449, 0.0, 0.4402, 0.0, 0.449, 0.0, 0.411, 0.0, 0.4053, 0.0, 0.4048, 0.0, 0.3823, 0.0, 0.388, 0.0, 0.4136, 0.0, 0.4048, 0.0, 0.4136, 0.0, 0.388, 0.0, 0.3823, 0.0, 0.4755, 0.0, 0.4844, 0.0, 0.434, 0.0, 0.4283, 0.0, 0.4036, 0.0, 0.4809, 0.0, 0.5278, 0.0, 0.4236, 0.0, 0.4755, 0.0, 0.4283, 0.0, 0.434, 0.0, 0.4844, 0.0, 0.4036, 0.0, 0.4236, 0.0, 0.5278, 0.0, 0.4809, 0.0, 0.3429, 0.0, 0.342, 0.0, 0.3535, 0.0, 0.3606, 0.0, 0.3429, 0.0, 0.3606, 0.0, 0.3535, 0.0, 0.342, 0.0, 0.3472, 0.0, 0.3958, 0.0, 0.3817, 0.0, 0.3455, 0.0, 0.3472, 0.0, 0.3455, 0.0, 0.3817, 0.0, 0.3958, 0.0, 0.3385, 0.0, 0.3394, 0.0, 0.3394, 0.0, 0.3385, 0.0, 0.7222, 0.0, 0.7257, 0.0, 0.7257, 0.0, 0.7222, 0.0, 0.3455, 0.0, 0.3437, 0.0, 0.3676, 0.0, 0.3817, 0.0, 0.3455, 0.0, 0.3817, 0.0, 0.3676, 0.0, 0.3438, 0.0, 0.3472, 0.0, 0.3941, 0.0, 0.4371, 0.0, 0.3958, 0.0, 0.3472, 0.0, 0.3958, 0.0, 0.4371, 0.0, 0.3941, 0.0, 0.6753, 0.0, 0.6845, 0.0, 0.7257, 0.0, 0.7222, 0.0, 0.6753, 0.0, 0.7222, 0.0, 0.7257, 0.0, 0.6845, 0.0, 0.7222, 0.0, 0.7257, 0.0, 0.7257, 0.0, 0.7222, 0.0, 0.3411, 0.0, 0.3465, 0.0, 0.3394, 0.0, 0.3403, 0.0, 0.3411, 0.0, 0.3403, 0.0, 0.3394, 0.0, 0.3465, 0.0, 0.4878, 0.0, 0.5347, 0.0, 0.5608, 0.0, 0.5195, 0.0, 0.4878, 0.0, 0.5195, 0.0, 0.5608, 0.0, 0.5347, 0.0, 0.5816, 0.0, 0.6285, 0.0, 0.6432, 0.0, 0.602, 0.0, 0.5816, 0.0, 0.602, 0.0, 0.6432, 0.0, 0.6285, 0.0, 0.6285, 0.0, 0.6753, 0.0, 0.6845, 0.0, 0.6432, 0.0, 0.6285, 0.0, 0.6432, 0.0, 0.6845, 0.0, 0.6753, 0.0, 0.5347, 0.0, 0.5608, 0.0, 0.602, 0.0, 0.5816, 0.0, 0.5347, 0.0, 0.5816, 0.0, 0.602, 0.0, 0.5608, 0.0, 0.3941, 0.0, 0.4371, 0.0, 0.4783, 0.0, 0.441, 0.0, 0.3941, 0.0, 0.441, 0.0, 0.4783, 0.0, 0.4371, 0.0, 0.441, 0.0, 0.4783, 0.0, 0.5195, 0.0, 0.4878, 0.0, 0.441, 0.0, 0.4878, 0.0, 0.5195, 0.0, 0.4783, 0.0, 0.3385, 0.0, 0.3394, 0.0, 0.3394, 0.0, 0.3385, 0.0, 0.3438, 0.0, 0.3676, 0.0, 0.3606, 0.0, 0.3429, 0.0, 0.3437, 0.0, 0.3429, 0.0, 0.3606, 0.0, 0.3676, 0.0, 0.5228, 0.0, 0.4755, 0.0, 0.4844, 0.0, 0.5347, 0.0, 0.5228, 0.0, 0.5347, 0.0, 0.4844, 0.0, 0.4755, 0.0, 0.4273, 0.0, 0.4392, 0.0, 0.4136, 0.0, 0.4048, 0.0, 0.4273, 0.0, 0.4048, 0.0, 0.4136, 0.0, 0.4392, 0.0, 0.475, 0.0, 0.487, 0.0, 0.449, 0.0, 0.4402, 0.0, 0.475, 0.0, 0.4402, 0.0, 0.449, 0.0, 0.487, 0.0, 0.4989, 0.0, 0.5109, 0.0, 0.4667, 0.0, 0.4578, 0.0, 0.4989, 0.0, 0.4578, 0.0, 0.4667, 0.0, 0.5109, 0.0, 0.5109, 0.0, 0.5228, 0.0, 0.4755, 0.0, 0.4667, 0.0, 0.5109, 0.0, 0.4667, 0.0, 0.4755, 0.0, 0.5228, 0.0, 0.487, 0.0, 0.449, 0.0, 0.4578, 0.0, 0.4989, 0.0, 0.487, 0.0, 0.4989, 0.0, 0.4578, 0.0, 0.449, 0.0, 0.4512, 0.0, 0.4225, 0.0, 0.4313, 0.0, 0.4631, 0.0, 0.4512, 0.0, 0.4631, 0.0, 0.4313, 0.0, 0.4225, 0.0, 0.4631, 0.0, 0.4313, 0.0, 0.4402, 0.0, 0.475, 0.0, 0.4631, 0.0, 0.475, 0.0, 0.4402, 0.0, 0.4313, 0.0, 0.3676, 0.0, 0.3606, 0.0, 0.3783, 0.0, 0.3915, 0.0, 0.3676, 0.0, 0.3915, 0.0, 0.3783, 0.0, 0.3606, 0.0, 0.4034, 0.0, 0.3871, 0.0, 0.3959, 0.0, 0.4154, 0.0, 0.4034, 0.0, 0.4154, 0.0, 0.3959, 0.0, 0.3871, 0.0, 0.4392, 0.0, 0.4512, 0.0, 0.4225, 0.0, 0.4136, 0.0, 0.4392, 0.0, 0.4136, 0.0, 0.4225, 0.0, 0.4512, 0.0, 0.434, 0.0, 0.4809, 0.0, 0.5582, 0.0, 0.4844, 0.0, 0.434, 0.0, 0.4844, 0.0, 0.5582, 0.0, 0.4809, 0.0, 0.3056, 0.0, 0.3125, 0.0, 0.3125, 0.0, 0.3056, 0.0, 0.342, 0.0, 0.3429, 0.0, 0.3429, 0.0, 0.342, 0.0, 0.342, 0.0, 0.3429, 0.0, 0.3429, 0.0, 0.342, 0.0, 0.3056, 0.0, 0.3125, 0.0, 0.3125, 0.0, 0.3056, 0.0, 0.4809, 0.0, 0.5582, 0.0, 0.6319, 0.0, 0.5278, 0.0, 0.4236, 0.0, 0.5278, 0.0, 0.6319, 0.0, 0.4722, 0.0, 0.4809, 0.0, 0.5278, 0.0, 0.6319, 0.0, 0.5582, 0.0, 0.4236, 0.0, 0.4722, 0.0, 0.6319, 0.0, 0.5278, 0.0, 0.3194, 0.0, 0.3125, 0.0, 0.4722, 0.0, 0.4236, 0.0, 0.3194, 0.0, 0.4236, 0.0, 0.4722, 0.0, 0.3125, 0.0, 0.342, 0.0, 0.3411, 0.0, 0.3465, 0.0, 0.3535, 0.0, 0.342, 0.0, 0.3535, 0.0, 0.3465, 0.0, 0.3411, 0.0, 0.3264, 0.0, 0.3194, 0.0, 0.4236, 0.0, 0.4036, 0.0, 0.3264, 0.0, 0.4036, 0.0, 0.4236, 0.0, 0.3194, 0.0, 0.3403, 0.0, 0.3411, 0.0, 0.3411, 0.0, 0.3403, 0.0, 0.3403, 0.0, 0.3411, 0.0, 0.3411, 0.0, 0.3403, 0.0, 0.3333, 0.0, 0.3837, 0.0, 0.4036, 0.0, 0.3264, 0.0, 0.3333, 0.0, 0.3264, 0.0, 0.4036, 0.0, 0.3837, 0.0, 0.388, 0.0, 0.3624, 0.0, 0.3651, 0.0, 0.3938, 0.0, 0.388, 0.0, 0.3938, 0.0, 0.3651, 0.0, 0.3624, 0.0, 0.3708, 0.0, 0.3765, 0.0, 0.3571, 0.0, 0.3544, 0.0, 0.3708, 0.0, 0.3544, 0.0, 0.3571, 0.0, 0.3765, 0.0, 0.3535, 0.0, 0.365, 0.0, 0.3518, 0.0, 0.3465, 0.0, 0.3535, 0.0, 0.3465, 0.0, 0.3518, 0.0, 0.365, 0.0, 0.3995, 0.0, 0.4053, 0.0, 0.3704, 0.0, 0.3677, 0.0, 0.3995, 0.0, 0.3677, 0.0, 0.3704, 0.0, 0.4053, 0.0, 0.3938, 0.0, 0.3995, 0.0, 0.3677, 0.0, 0.3651, 0.0, 0.3938, 0.0, 0.3651, 0.0, 0.3677, 0.0, 0.3995, 0.0, 0.411, 0.0, 0.4168, 0.0, 0.3757, 0.0, 0.373, 0.0, 0.411, 0.0, 0.373, 0.0, 0.3757, 0.0, 0.4168, 0.0, 0.4225, 0.0, 0.3784, 0.0, 0.381, 0.0, 0.4283, 0.0, 0.4225, 0.0, 0.4283, 0.0, 0.381, 0.0, 0.3784, 0.0, 0.4168, 0.0, 0.3757, 0.0, 0.3784, 0.0, 0.4225, 0.0, 0.4168, 0.0, 0.4225, 0.0, 0.3784, 0.0, 0.3757, 0.0, 0.4053, 0.0, 0.3704, 0.0, 0.373, 0.0, 0.411, 0.0, 0.4053, 0.0, 0.411, 0.0, 0.373, 0.0, 0.3704, 0.0, 0.3823, 0.0, 0.3598, 0.0, 0.3624, 0.0, 0.388, 0.0, 0.3823, 0.0, 0.388, 0.0, 0.3624, 0.0, 0.3598, 0.0, 0.4283, 0.0, 0.434, 0.0, 0.3837, 0.0, 0.381, 0.0, 0.3125, 0.0, 0.4722, 0.0, 0.5208, 0.0, 0.3056, 0.0, 0.4283, 0.0, 0.381, 0.0, 0.3837, 0.0, 0.434, 0.0, 0.3125, 0.0, 0.3056, 0.0, 0.5208, 0.0, 0.4722, 0.0, 0.365, 0.0, 0.3518, 0.0, 0.3544, 0.0, 0.3708, 0.0, 0.365, 0.0, 0.3708, 0.0, 0.3544, 0.0, 0.3518, 0.0, 0.3915, 0.0, 0.4034, 0.0, 0.3871, 0.0, 0.3783, 0.0, 0.3915, 0.0, 0.3783, 0.0, 0.3871, 0.0, 0.4034, 0.0, 0.3783, 0.0, 0.365, 0.0, 0.3708, 0.0, 0.3871, 0.0, 0.3783, 0.0, 0.3871, 0.0, 0.3708, 0.0, 0.365, 0.0, 0.4444, 0.0, 0.4687, 0.0, 0.4361, 0.0, 0.418, 0.0, 0.4444, 0.0, 0.418, 0.0, 0.4361, 0.0, 0.4687, 0.0, 0.3377, 0.0, 0.3381, 0.0, 0.3381, 0.0, 0.3377, 0.0, 0.7292, 0.0, 0.7309, 0.0, 0.7309, 0.0, 0.7292, 0.0, 0.418, 0.0, 0.3915, 0.0, 0.4034, 0.0, 0.4361, 0.0, 0.418, 0.0, 0.4361, 0.0, 0.4034, 0.0, 0.3915, 0.0, 0.4444, 0.0, 0.48, 0.0, 0.5015, 0.0, 0.4687, 0.0, 0.4444, 0.0, 0.4687, 0.0, 0.5015, 0.0, 0.48, 0.0, 0.6936, 0.0, 0.6981, 0.0, 0.7309, 0.0, 0.7292, 0.0, 0.6936, 0.0, 0.7292, 0.0, 0.7309, 0.0, 0.6981, 0.0, 0.7292, 0.0, 0.7309, 0.0, 0.7309, 0.0, 0.7292, 0.0, 0.3518, 0.0, 0.3544, 0.0, 0.3381, 0.0, 0.3385, 0.0, 0.3518, 0.0, 0.3385, 0.0, 0.3381, 0.0, 0.3544, 0.0, 0.5512, 0.0, 0.5868, 0.0, 0.5998, 0.0, 0.5671, 0.0, 0.5512, 0.0, 0.5671, 0.0, 0.5998, 0.0, 0.5868, 0.0, 0.6224, 0.0, 0.658, 0.0, 0.6654, 0.0, 0.6326, 0.0, 0.6224, 0.0, 0.6326, 0.0, 0.6654, 0.0, 0.658, 0.0, 0.658, 0.0, 0.6936, 0.0, 0.6981, 0.0, 0.6654, 0.0, 0.658, 0.0, 0.6654, 0.0, 0.6981, 0.0, 0.6936, 0.0, 0.5868, 0.0, 0.5998, 0.0, 0.6326, 0.0, 0.6224, 0.0, 0.5868, 0.0, 0.6224, 0.0, 0.6326, 0.0, 0.5998, 0.0, 0.48, 0.0, 0.5015, 0.0, 0.5343, 0.0, 0.5156, 0.0, 0.48, 0.0, 0.5156, 0.0, 0.5343, 0.0, 0.5015, 0.0, 0.5156, 0.0, 0.5343, 0.0, 0.5671, 0.0, 0.5512, 0.0, 0.5156, 0.0, 0.5512, 0.0, 0.5671, 0.0, 0.5343, 0.0, 0.3377, 0.0, 0.3381, 0.0, 0.3381, 0.0, 0.3377, 0.0, 0.3765, 0.0, 0.3823, 0.0, 0.3598, 0.0, 0.3571, 0.0, 0.3765, 0.0, 0.3571, 0.0, 0.3598, 0.0, 0.3823, 0.0, 0.4154, 0.0, 0.3959, 0.0, 0.4048, 0.0, 0.4273, 0.0, 0.4154, 0.0, 0.4273, 0.0, 0.4048, 0.0, 0.3959, 0.0, 0.3959, 0.0, 0.4048, 0.0, 0.3823, 0.0, 0.3765, 0.0, 0.3959, 0.0, 0.3765, 0.0, 0.3823, 0.0, 0.4048, 0.0, 0.4931, 0.0, 0.4542, 0.0, 0.4723, 0.0, 0.5174, 0.0, 0.4931, 0.0, 0.5174, 0.0, 0.4723, 0.0, 0.4542, 0.0, 0.7326, 0.0, 0.7344, 0.0, 0.7344, 0.0, 0.7326, 0.0, 0.3368, 0.0, 0.3372, 0.0, 0.3372, 0.0, 0.3368, 0.0, 0.4542, 0.0, 0.4723, 0.0, 0.4273, 0.0, 0.4154, 0.0, 0.4542, 0.0, 0.4154, 0.0, 0.4273, 0.0, 0.4723, 0.0, 0.4931, 0.0, 0.5174, 0.0, 0.5445, 0.0, 0.523, 0.0, 0.4931, 0.0, 0.523, 0.0, 0.5445, 0.0, 0.5174, 0.0, 0.3368, 0.0, 0.3372, 0.0, 0.3372, 0.0, 0.3368, 0.0, 0.553, 0.0, 0.5829, 0.0, 0.5987, 0.0, 0.5716, 0.0, 0.553, 0.0, 0.5716, 0.0, 0.5987, 0.0, 0.5829, 0.0, 0.523, 0.0, 0.553, 0.0, 0.5716, 0.0, 0.5445, 0.0, 0.523, 0.0, 0.5445, 0.0, 0.5716, 0.0, 0.553, 0.0, 0.6128, 0.0, 0.6428, 0.0, 0.653, 0.0, 0.6259, 0.0, 0.6128, 0.0, 0.6259, 0.0, 0.653, 0.0, 0.6428, 0.0, 0.6727, 0.0, 0.6801, 0.0, 0.7072, 0.0, 0.7027, 0.0, 0.6727, 0.0, 0.7027, 0.0, 0.7072, 0.0, 0.6801, 0.0, 0.6428, 0.0, 0.653, 0.0, 0.6801, 0.0, 0.6727, 0.0, 0.6428, 0.0, 0.6727, 0.0, 0.6801, 0.0, 0.653, 0.0, 0.5829, 0.0, 0.5987, 0.0, 0.6259, 0.0, 0.6128, 0.0, 0.5829, 0.0, 0.6128, 0.0, 0.6259, 0.0, 0.5987, 0.0, 0.3571, 0.0, 0.3377, 0.0, 0.3372, 0.0, 0.3598, 0.0, 0.3571, 0.0, 0.3598, 0.0, 0.3372, 0.0, 0.3377, 0.0, 0.7326, 0.0, 0.7344, 0.0, 0.7344, 0.0, 0.7326, 0.0, 0.7027, 0.0, 0.7326, 0.0, 0.7344, 0.0, 0.7072, 0.0, 0.7027, 0.0, 0.7072, 0.0, 0.7344, 0.0, 0.7326, 0.0])
me_curve_026.materials.append(mat_svgmat_002)
me_curve_026.use_remesh_fix_poles = True
me_curve_026.use_remesh_preserve_attributes = False
me_curve_026.update()

# ---- objects
ob_light = bpy.data.objects.new('Light', light_light)
ob_curve_026 = bpy.data.objects.new('Curve.026', me_curve_026)

# ---- transforms, parenting, visibility, modifiers, constraints
ob_light.location = (4.076, 1.005, 5.904)
ob_light.rotation_euler = (0.6503, 0.05522, 1.866)
ob_light.lock_rotations_4d = False
ob_light.empty_display_type = 'ARROWS'
ob_light.color = (0.0, 0.0, 0.0, 0.0)
ob_light.lineart.crease_threshold = 0.0
ob_curve_026.location = (0.0, 0.0, 0.0)
ob_curve_026.scale = (4.203, 4.203, 1.0)

# ---- collection membership
col_collection.objects.link(ob_light)
col_collection.objects.link(ob_curve_026)

# ---- scene / render settings (as saved in the file)
scene.frame_start = 1; scene.frame_end = 250; scene.frame_set(1)
scene.render.engine = 'BLENDER_EEVEE_NEXT'
scene.cycles.use_denoising = False
scene.cycles.samples = 128
scene.cycles.sampling_pattern = 'TABULATED_SOBOL'
scene.cycles.use_adaptive_sampling = False
scene.cycles.use_light_tree = False
scene.view_settings.view_transform = 'Filmic'
bpy.context.view_layer.update()

# ---- added for rendering (the .blend has no active camera): camera
cam_auto = bpy.data.cameras.new('AutoCamera')
cam_auto.lens = 50.0
cam_auto.sensor_width = 36.0
cam_auto.clip_end = 1000.0
ob_auto_camera = bpy.data.objects.new('AutoCamera', cam_auto)
scene.collection.objects.link(ob_auto_camera)
ob_auto_camera.location = (0.549262, -0.338056, 0.330163)
ob_auto_camera.rotation_euler = (1.09748, -7.21219e-08, 0.694738)
scene.camera = ob_auto_camera
bpy.context.view_layer.update()
